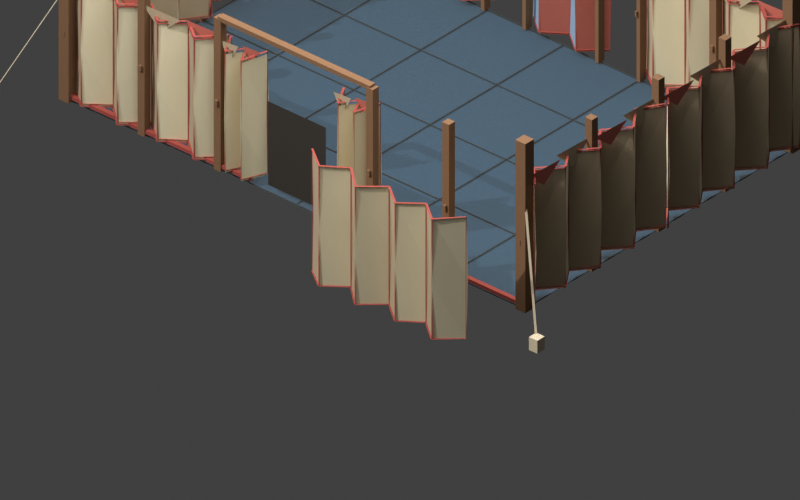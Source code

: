 # Source: eq_open_tent_zigzag_wall_kit.blend  (saved by Blender 5.1.30; exported with 4.5.12 LTS)
import bpy
from mathutils import Matrix  # noqa: F401  (used for matrix-valued properties, if any)

bpy.ops.wm.read_factory_settings(use_empty=True)
scene = bpy.context.scene
scene.name = 'Scene'

# ---- collections
col_collection = bpy.data.collections.new('Collection'); scene.collection.children.link(col_collection)
col_eq_tent_modular_kit = bpy.data.collections.new('EQ_Tent_Modular_Kit'); scene.collection.children.link(col_eq_tent_modular_kit)
col_eq_open_tent_modular_wall_kit = bpy.data.collections.new('EQ_Open_Tent_Modular_Wall_Kit'); scene.collection.children.link(col_eq_open_tent_modular_wall_kit)
col_kit_pieces = bpy.data.collections.new('Kit_Pieces'); col_eq_open_tent_modular_wall_kit.children.link(col_kit_pieces)
col_example_assemblies = bpy.data.collections.new('Example_Assemblies'); col_eq_open_tent_modular_wall_kit.children.link(col_example_assemblies)
col_eq_open_tent_zigzag_wall_kit = bpy.data.collections.new('EQ_Open_Tent_Zigzag_Wall_Kit'); scene.collection.children.link(col_eq_open_tent_zigzag_wall_kit)
col_wall_modules = bpy.data.collections.new('Wall_Modules'); col_eq_open_tent_zigzag_wall_kit.children.link(col_wall_modules)
col_example_wall_layouts = bpy.data.collections.new('Example_Wall_Layouts'); col_eq_open_tent_zigzag_wall_kit.children.link(col_example_wall_layouts)
col_tile_size_reference = bpy.data.collections.new('Tile_Size_Reference'); col_eq_open_tent_zigzag_wall_kit.children.link(col_tile_size_reference)
col_labels = bpy.data.collections.new('Labels'); col_eq_open_tent_zigzag_wall_kit.children.link(col_labels)
col_eq_clean_zigzag_wall_kit = bpy.data.collections.new('EQ_Clean_Zigzag_Wall_Kit'); scene.collection.children.link(col_eq_clean_zigzag_wall_kit)
col_export_modules_hidden = bpy.data.collections.new('Export_Modules_Hidden'); col_eq_clean_zigzag_wall_kit.children.link(col_export_modules_hidden)
col_export_modules_hidden.hide_render = True
col_export_modules_hidden.hide_viewport = True
col_connected_wall_layout = bpy.data.collections.new('Connected_Wall_Layout'); col_eq_clean_zigzag_wall_kit.children.link(col_connected_wall_layout)
col_tile_reference = bpy.data.collections.new('Tile_Reference'); col_eq_clean_zigzag_wall_kit.children.link(col_tile_reference)

# ---- materials (node trees are filled in below, after node groups)
mat_eq_canvas_ocher = bpy.data.materials.new('EQ_canvas_ocher')
mat_eq_canvas_ocher.diffuse_color = (0.72, 0.6, 0.39, 1.0)
mat_eq_canvas_sunlit_fold = bpy.data.materials.new('EQ_canvas_sunlit_fold')
mat_eq_canvas_sunlit_fold.diffuse_color = (0.88, 0.78, 0.52, 1.0)
mat_eq_canvas_shadow_fold = bpy.data.materials.new('EQ_canvas_shadow_fold')
mat_eq_canvas_shadow_fold.diffuse_color = (0.42, 0.32, 0.2, 1.0)
mat_eq_dark_red_edge_trim = bpy.data.materials.new('EQ_dark_red_edge_trim')
mat_eq_dark_red_edge_trim.diffuse_color = (0.33, 0.055, 0.04, 1.0)
mat_eq_canvas_red_variant = bpy.data.materials.new('EQ_canvas_red_variant')
mat_eq_canvas_red_variant.diffuse_color = (0.45, 0.11, 0.075, 1.0)
mat_eq_dark_wood_posts = bpy.data.materials.new('EQ_dark_wood_posts')
mat_eq_dark_wood_posts.diffuse_color = (0.2, 0.1, 0.045, 1.0)
mat_eq_canvas_blue_variant = bpy.data.materials.new('EQ_canvas_blue_variant')
mat_eq_canvas_blue_variant.diffuse_color = (0.22, 0.35, 0.48, 1.0)
mat_eq_deep_open_entry_shadow = bpy.data.materials.new('EQ_deep_open_entry_shadow')
mat_eq_deep_open_entry_shadow.diffuse_color = (0.025, 0.02, 0.014, 1.0)
mat_eq_hemp_rope_001 = bpy.data.materials.new('EQ_hemp_rope.001')
mat_eq_hemp_rope_001.diffuse_color = (0.6, 0.52, 0.36, 1.0)
mat_eq_hemp_rope = bpy.data.materials.new('EQ_hemp_rope')
mat_eq_hemp_rope.diffuse_color = (0.62, 0.52, 0.36, 1.0)
mat_eq_layout_tile_floor_translucent = bpy.data.materials.new('EQ_layout_tile_floor_translucent')
mat_eq_layout_tile_floor_translucent.surface_render_method = 'BLENDED'
mat_eq_layout_tile_floor_translucent.blend_method = 'BLEND'
mat_eq_layout_tile_floor_translucent.diffuse_color = (0.1, 0.24, 0.38, 0.22)
mat_eq_subtle_tile_grid = bpy.data.materials.new('EQ_subtle_tile_grid')
mat_eq_subtle_tile_grid.diffuse_color = (0.03, 0.035, 0.035, 1.0)

# ---- material node trees
mat_eq_canvas_ocher.use_nodes = True; mat_eq_canvas_ocher.node_tree.nodes.clear()
_N = mat_eq_canvas_ocher.node_tree.nodes; _L = mat_eq_canvas_ocher.node_tree.links
n0 = _N.new('ShaderNodeBsdfPrincipled'); n0.name = 'Principled BSDF'; n0.location = (-200, 100)
n0.inputs[0].default_value = (0.72, 0.6, 0.39, 1.0)
n0.inputs[2].default_value = 0.9
n1 = _N.new('ShaderNodeOutputMaterial'); n1.name = 'Material Output'; n1.location = (200, 100)
_L.new(n0.outputs[0], n1.inputs[0])
n1.is_active_output = True
mat_eq_canvas_sunlit_fold.use_nodes = True; mat_eq_canvas_sunlit_fold.node_tree.nodes.clear()
_N = mat_eq_canvas_sunlit_fold.node_tree.nodes; _L = mat_eq_canvas_sunlit_fold.node_tree.links
n0 = _N.new('ShaderNodeBsdfPrincipled'); n0.name = 'Principled BSDF'; n0.location = (-200, 100)
n0.inputs[0].default_value = (0.88, 0.78, 0.52, 1.0)
n0.inputs[2].default_value = 0.9
n1 = _N.new('ShaderNodeOutputMaterial'); n1.name = 'Material Output'; n1.location = (200, 100)
_L.new(n0.outputs[0], n1.inputs[0])
n1.is_active_output = True
mat_eq_canvas_shadow_fold.use_nodes = True; mat_eq_canvas_shadow_fold.node_tree.nodes.clear()
_N = mat_eq_canvas_shadow_fold.node_tree.nodes; _L = mat_eq_canvas_shadow_fold.node_tree.links
n0 = _N.new('ShaderNodeBsdfPrincipled'); n0.name = 'Principled BSDF'; n0.location = (-200, 100)
n0.inputs[0].default_value = (0.42, 0.32, 0.2, 1.0)
n0.inputs[2].default_value = 0.9
n1 = _N.new('ShaderNodeOutputMaterial'); n1.name = 'Material Output'; n1.location = (200, 100)
_L.new(n0.outputs[0], n1.inputs[0])
n1.is_active_output = True
mat_eq_dark_red_edge_trim.use_nodes = True; mat_eq_dark_red_edge_trim.node_tree.nodes.clear()
_N = mat_eq_dark_red_edge_trim.node_tree.nodes; _L = mat_eq_dark_red_edge_trim.node_tree.links
n0 = _N.new('ShaderNodeBsdfPrincipled'); n0.name = 'Principled BSDF'; n0.location = (-200, 100)
n0.inputs[0].default_value = (0.33, 0.055, 0.04, 1.0)
n0.inputs[2].default_value = 0.9
n1 = _N.new('ShaderNodeOutputMaterial'); n1.name = 'Material Output'; n1.location = (200, 100)
_L.new(n0.outputs[0], n1.inputs[0])
n1.is_active_output = True
mat_eq_canvas_red_variant.use_nodes = True; mat_eq_canvas_red_variant.node_tree.nodes.clear()
_N = mat_eq_canvas_red_variant.node_tree.nodes; _L = mat_eq_canvas_red_variant.node_tree.links
n0 = _N.new('ShaderNodeBsdfPrincipled'); n0.name = 'Principled BSDF'; n0.location = (-200, 100)
n0.inputs[0].default_value = (0.45, 0.11, 0.075, 1.0)
n0.inputs[2].default_value = 0.9
n1 = _N.new('ShaderNodeOutputMaterial'); n1.name = 'Material Output'; n1.location = (200, 100)
_L.new(n0.outputs[0], n1.inputs[0])
n1.is_active_output = True
mat_eq_dark_wood_posts.use_nodes = True; mat_eq_dark_wood_posts.node_tree.nodes.clear()
_N = mat_eq_dark_wood_posts.node_tree.nodes; _L = mat_eq_dark_wood_posts.node_tree.links
n0 = _N.new('ShaderNodeBsdfPrincipled'); n0.name = 'Principled BSDF'; n0.location = (-200, 100)
n0.inputs[0].default_value = (0.2, 0.1, 0.045, 1.0)
n0.inputs[2].default_value = 0.9
n1 = _N.new('ShaderNodeOutputMaterial'); n1.name = 'Material Output'; n1.location = (200, 100)
_L.new(n0.outputs[0], n1.inputs[0])
n1.is_active_output = True
mat_eq_canvas_blue_variant.use_nodes = True; mat_eq_canvas_blue_variant.node_tree.nodes.clear()
_N = mat_eq_canvas_blue_variant.node_tree.nodes; _L = mat_eq_canvas_blue_variant.node_tree.links
n0 = _N.new('ShaderNodeBsdfPrincipled'); n0.name = 'Principled BSDF'; n0.location = (-200, 100)
n0.inputs[0].default_value = (0.22, 0.35, 0.48, 1.0)
n0.inputs[2].default_value = 0.9
n1 = _N.new('ShaderNodeOutputMaterial'); n1.name = 'Material Output'; n1.location = (200, 100)
_L.new(n0.outputs[0], n1.inputs[0])
n1.is_active_output = True
mat_eq_deep_open_entry_shadow.use_nodes = True; mat_eq_deep_open_entry_shadow.node_tree.nodes.clear()
_N = mat_eq_deep_open_entry_shadow.node_tree.nodes; _L = mat_eq_deep_open_entry_shadow.node_tree.links
n0 = _N.new('ShaderNodeBsdfPrincipled'); n0.name = 'Principled BSDF'; n0.location = (-200, 100)
n0.inputs[0].default_value = (0.025, 0.02, 0.014, 1.0)
n0.inputs[2].default_value = 0.9
n1 = _N.new('ShaderNodeOutputMaterial'); n1.name = 'Material Output'; n1.location = (200, 100)
_L.new(n0.outputs[0], n1.inputs[0])
n1.is_active_output = True
mat_eq_hemp_rope_001.use_nodes = True; mat_eq_hemp_rope_001.node_tree.nodes.clear()
_N = mat_eq_hemp_rope_001.node_tree.nodes; _L = mat_eq_hemp_rope_001.node_tree.links
n0 = _N.new('ShaderNodeBsdfPrincipled'); n0.name = 'Principled BSDF'; n0.location = (-200, 100)
n0.inputs[0].default_value = (0.6, 0.52, 0.36, 1.0)
n0.inputs[2].default_value = 0.9
n1 = _N.new('ShaderNodeOutputMaterial'); n1.name = 'Material Output'; n1.location = (200, 100)
_L.new(n0.outputs[0], n1.inputs[0])
n1.is_active_output = True
mat_eq_hemp_rope.use_nodes = True; mat_eq_hemp_rope.node_tree.nodes.clear()
_N = mat_eq_hemp_rope.node_tree.nodes; _L = mat_eq_hemp_rope.node_tree.links
n0 = _N.new('ShaderNodeBsdfPrincipled'); n0.name = 'Principled BSDF'; n0.location = (-200, 100)
n0.inputs[0].default_value = (0.62, 0.52, 0.36, 1.0)
n0.inputs[2].default_value = 0.95
n1 = _N.new('ShaderNodeOutputMaterial'); n1.name = 'Material Output'; n1.location = (200, 100)
_L.new(n0.outputs[0], n1.inputs[0])
n1.is_active_output = True
mat_eq_layout_tile_floor_translucent.use_nodes = True; mat_eq_layout_tile_floor_translucent.node_tree.nodes.clear()
_N = mat_eq_layout_tile_floor_translucent.node_tree.nodes; _L = mat_eq_layout_tile_floor_translucent.node_tree.links
n0 = _N.new('ShaderNodeBsdfPrincipled'); n0.name = 'Principled BSDF'; n0.location = (-200, 100)
n0.inputs[0].default_value = (0.1, 0.24, 0.38, 0.22)
n0.inputs[2].default_value = 0.9
n0.inputs[4].default_value = 0.22
n1 = _N.new('ShaderNodeOutputMaterial'); n1.name = 'Material Output'; n1.location = (200, 100)
_L.new(n0.outputs[0], n1.inputs[0])
n1.is_active_output = True
mat_eq_subtle_tile_grid.use_nodes = True; mat_eq_subtle_tile_grid.node_tree.nodes.clear()
_N = mat_eq_subtle_tile_grid.node_tree.nodes; _L = mat_eq_subtle_tile_grid.node_tree.links
n0 = _N.new('ShaderNodeBsdfPrincipled'); n0.name = 'Principled BSDF'; n0.location = (-200, 100)
n0.inputs[0].default_value = (0.03, 0.035, 0.035, 1.0)
n0.inputs[2].default_value = 0.9
n1 = _N.new('ShaderNodeOutputMaterial'); n1.name = 'Material Output'; n1.location = (200, 100)
_L.new(n0.outputs[0], n1.inputs[0])
n1.is_active_output = True

# ---- world
world_world = bpy.data.worlds.new('World'); scene.world = world_world
world_world.use_nodes = True; world_world.node_tree.nodes.clear()
_N = world_world.node_tree.nodes; _L = world_world.node_tree.links
n0 = _N.new('ShaderNodeOutputWorld'); n0.name = 'World Output'; n0.location = (200, 100)
n1 = _N.new('ShaderNodeBackground'); n1.name = 'Background'; n1.location = (-200, 100)
n1.inputs[0].default_value = (0.05088, 0.05088, 0.05088, 1.0)
_L.new(n1.outputs[0], n0.inputs[0])
n0.is_active_output = True
world_world.color = (0.8, 0.83, 0.84)
world_world.sun_shadow_jitter_overblur = 0.0

# ---- cameras
cam_camera_007 = bpy.data.cameras.new('Camera.007')
cam_camera_007.type = 'ORTHO'
cam_camera_007.ortho_scale = 7.9
cam_camera_008 = bpy.data.cameras.new('Camera.008')
cam_camera_008.type = 'ORTHO'
cam_camera_008.ortho_scale = 8.4

# ---- lights
light_sun_003 = bpy.data.lights.new('Sun.003', 'SUN')
light_sun_003.energy = 2.0
light_area_006 = bpy.data.lights.new('Area.006', 'AREA')
light_area_006.energy = 520.0
light_area_006.size = 8.0
light_area_006.size_y = 1.0
light_area_007 = bpy.data.lights.new('Area.007', 'AREA')
light_area_007.energy = 700.0
light_area_007.size = 9.0
light_area_007.size_y = 1.0

# ---- meshes
me_eq_opentent_zigwall_1x1_canvas_edge_one_tile_folded_canvas_mesh = bpy.data.meshes.new('EQ_OpenTent_ZigWall_1x1_canvas_edge_one_tile_folded_canvas_Mesh')
me_eq_opentent_zigwall_1x1_canvas_edge_one_tile_folded_canvas_mesh.from_pydata([(0.1294, -0.5, 0.08), (0.1501, -0.5, 0.74), (0.1294, -0.5, 1.48), (-0.09911, -0.25, 0.08), (-0.115, -0.25, 0.7289), (-0.09911, -0.25, 1.448), (0.09889, 0.0, 0.08), (0.1147, 0.0, 0.7243), (0.09889, 0.0, 1.435), (-0.07878, 0.25, 0.08), (-0.09139, 0.25, 0.7289), (-0.07878, 0.25, 1.448), (0.1166, 0.5, 0.08), (0.1353, 0.5, 0.74), (0.1166, 0.5, 1.48)], [], [(0, 3, 4, 1), (1, 4, 5, 2), (3, 6, 7, 4), (4, 7, 8, 5), (6, 9, 10, 7), (7, 10, 11, 8), (9, 12, 13, 10), (10, 13, 14, 11)])
me_eq_opentent_zigwall_1x1_canvas_edge_one_tile_folded_canvas_mesh.polygons.foreach_set('material_index', [1, 1, 2, 2, 1, 1, 2, 2])
me_eq_opentent_zigwall_1x1_canvas_edge_one_tile_folded_canvas_mesh.materials.append(mat_eq_canvas_ocher)
me_eq_opentent_zigwall_1x1_canvas_edge_one_tile_folded_canvas_mesh.materials.append(mat_eq_canvas_sunlit_fold)
me_eq_opentent_zigwall_1x1_canvas_edge_one_tile_folded_canvas_mesh.materials.append(mat_eq_canvas_shadow_fold)
me_eq_opentent_zigwall_1x1_canvas_edge_one_tile_folded_canvas_mesh.materials.append(mat_eq_canvas_ocher)
me_eq_opentent_zigwall_1x1_canvas_edge_one_tile_folded_canvas_mesh.update()
me_eq_opentent_zigwall_1x1_canvas_edge_one_tile_single_trim_mesh_m = bpy.data.meshes.new('EQ_OpenTent_ZigWall_1x1_canvas_edge_one_tile_single_trim_mesh_M')
me_eq_opentent_zigwall_1x1_canvas_edge_one_tile_single_trim_mesh_m.from_pydata([(0.1294, -0.492, 0.095), (0.1294, -0.5, 0.095), (0.1294, -0.5, 1.515), (0.1294, -0.492, 1.515), (-0.09911, -0.242, 0.095), (-0.09911, -0.258, 0.095), (-0.09911, -0.258, 1.483), (-0.09911, -0.242, 1.483), (0.09889, 0.008, 0.095), (0.09889, -0.008, 0.095), (0.09889, -0.008, 1.47), (0.09889, 0.008, 1.47), (-0.07878, 0.258, 0.095), (-0.07878, 0.242, 0.095), (-0.07878, 0.242, 1.483), (-0.07878, 0.258, 1.483), (0.1166, 0.5, 0.095), (0.1166, 0.492, 0.095), (0.1166, 0.492, 1.515), (0.1166, 0.5, 1.515), (0.1205, -0.5, 1.515), (0.1382, -0.4919, 1.515), (-0.09025, -0.2419, 1.483), (-0.108, -0.2581, 1.483), (0.1205, -0.5, 0.105), (0.1382, -0.4919, 0.105), (-0.09025, -0.2419, 0.105), (-0.108, -0.2581, 0.105), (-0.1085, -0.2425, 1.483), (-0.08971, -0.2575, 1.483), (0.1083, -0.00745, 1.47), (0.08949, 0.00745, 1.47), (-0.1085, -0.2425, 0.105), (-0.08971, -0.2575, 0.105), (0.1083, -0.00745, 0.105), (0.08949, 0.00745, 0.105), (0.08911, -0.006952, 1.47), (0.1087, 0.006952, 1.47), (-0.069, 0.257, 1.483), (-0.08856, 0.243, 1.483), (0.08911, -0.006952, 0.105), (0.1087, 0.006952, 0.105), (-0.069, 0.257, 0.105), (-0.08856, 0.243, 0.105), (-0.08824, 0.2574, 1.483), (-0.06933, 0.2426, 1.483), (0.1261, 0.4926, 1.515), (0.1071, 0.5, 1.515), (-0.08824, 0.2574, 0.105), (-0.06933, 0.2426, 0.105), (0.1261, 0.4926, 0.105), (0.1071, 0.5, 0.105)], [], [(0, 1, 2, 3), (4, 5, 6, 7), (8, 9, 10, 11), (12, 13, 14, 15), (16, 17, 18, 19), (20, 21, 22, 23), (24, 25, 26, 27), (28, 29, 30, 31), (32, 33, 34, 35), (36, 37, 38, 39), (40, 41, 42, 43), (44, 45, 46, 47), (48, 49, 50, 51)])
me_eq_opentent_zigwall_1x1_canvas_edge_one_tile_single_trim_mesh_m.materials.append(mat_eq_dark_red_edge_trim)
me_eq_opentent_zigwall_1x1_canvas_edge_one_tile_single_trim_mesh_m.update()
me_eq_opentent_zigwall_1x1_canvas_edge_one_tile_uneven_valance_mes = bpy.data.meshes.new('EQ_OpenTent_ZigWall_1x1_canvas_edge_one_tile_uneven_valance_Mes')
me_eq_opentent_zigwall_1x1_canvas_edge_one_tile_uneven_valance_mes.from_pydata([(0.035, -0.5, 1.55), (0.035, 0.0, 1.535), (0.035, -0.25, 1.35), (-0.025, 0.0, 1.55), (-0.025, 0.5, 1.535), (-0.025, 0.25, 1.31)], [], [(0, 1, 2), (3, 4, 5)])
me_eq_opentent_zigwall_1x1_canvas_edge_one_tile_uneven_valance_mes.polygons.foreach_set('material_index', [0, 1])
me_eq_opentent_zigwall_1x1_canvas_edge_one_tile_uneven_valance_mes.materials.append(mat_eq_canvas_red_variant)
me_eq_opentent_zigwall_1x1_canvas_edge_one_tile_uneven_valance_mes.materials.append(mat_eq_canvas_shadow_fold)
me_eq_opentent_zigwall_1x1_canvas_edge_one_tile_uneven_valance_mes.update()
me_eq_opentent_zigwall_1x1_canvas_edge_end_posts_mesh = bpy.data.meshes.new('EQ_OpenTent_ZigWall_1x1_canvas_edge_end_posts_Mesh')
me_eq_opentent_zigwall_1x1_canvas_edge_end_posts_mesh.from_pydata([(-0.045, -0.5, 0.02), (0.045, -0.5, 0.02), (0.045, -0.455, 0.02), (-0.045, -0.455, 0.02), (-0.045, -0.5, 1.78), (0.045, -0.5, 1.78), (0.045, -0.455, 1.78), (-0.045, -0.455, 1.78), (-0.07, -0.5, 0.78), (0.07, -0.5, 0.78), (0.07, -0.482, 0.78), (-0.07, -0.482, 0.78), (-0.07, -0.5, 0.84), (0.07, -0.5, 0.84), (0.07, -0.482, 0.84), (-0.07, -0.482, 0.84), (-0.045, 0.455, 0.02), (0.045, 0.455, 0.02), (0.045, 0.5, 0.02), (-0.045, 0.5, 0.02), (-0.045, 0.455, 1.78), (0.045, 0.455, 1.78), (0.045, 0.5, 1.78), (-0.045, 0.5, 1.78), (-0.07, 0.482, 0.78), (0.07, 0.482, 0.78), (0.07, 0.5, 0.78), (-0.07, 0.5, 0.78), (-0.07, 0.482, 0.84), (0.07, 0.482, 0.84), (0.07, 0.5, 0.84), (-0.07, 0.5, 0.84)], [], [(0, 1, 2, 3), (4, 7, 6, 5), (0, 4, 5, 1), (1, 5, 6, 2), (2, 6, 7, 3), (3, 7, 4, 0), (8, 9, 10, 11), (12, 15, 14, 13), (8, 12, 13, 9), (9, 13, 14, 10), (10, 14, 15, 11), (11, 15, 12, 8), (16, 17, 18, 19), (20, 23, 22, 21), (16, 20, 21, 17), (17, 21, 22, 18), (18, 22, 23, 19), (19, 23, 20, 16), (24, 25, 26, 27), (28, 31, 30, 29), (24, 28, 29, 25), (25, 29, 30, 26), (26, 30, 31, 27), (27, 31, 28, 24)])
me_eq_opentent_zigwall_1x1_canvas_edge_end_posts_mesh.materials.append(mat_eq_dark_wood_posts)
me_eq_opentent_zigwall_1x1_canvas_edge_end_posts_mesh.update()
me_eq_opentent_zigwall_striped_1x1_canvas_edge_one_tile_folded_can = bpy.data.meshes.new('EQ_OpenTent_ZigWall_Striped_1x1_canvas_edge_one_tile_folded_can')
me_eq_opentent_zigwall_striped_1x1_canvas_edge_one_tile_folded_can.from_pydata([(0.1294, -0.5, 0.08), (0.1501, -0.5, 0.74), (0.1294, -0.5, 1.48), (-0.09911, -0.25, 0.08), (-0.115, -0.25, 0.7289), (-0.09911, -0.25, 1.448), (0.09889, 0.0, 0.08), (0.1147, 0.0, 0.7243), (0.09889, 0.0, 1.435), (-0.07878, 0.25, 0.08), (-0.09139, 0.25, 0.7289), (-0.07878, 0.25, 1.448), (0.1166, 0.5, 0.08), (0.1353, 0.5, 0.74), (0.1166, 0.5, 1.48)], [], [(0, 3, 4, 1), (1, 4, 5, 2), (3, 6, 7, 4), (4, 7, 8, 5), (6, 9, 10, 7), (7, 10, 11, 8), (9, 12, 13, 10), (10, 13, 14, 11)])
me_eq_opentent_zigwall_striped_1x1_canvas_edge_one_tile_folded_can.polygons.foreach_set('material_index', [2, 2, 3, 3, 2, 2, 3, 3])
me_eq_opentent_zigwall_striped_1x1_canvas_edge_one_tile_folded_can.materials.append(mat_eq_canvas_ocher)
me_eq_opentent_zigwall_striped_1x1_canvas_edge_one_tile_folded_can.materials.append(mat_eq_canvas_sunlit_fold)
me_eq_opentent_zigwall_striped_1x1_canvas_edge_one_tile_folded_can.materials.append(mat_eq_canvas_red_variant)
me_eq_opentent_zigwall_striped_1x1_canvas_edge_one_tile_folded_can.materials.append(mat_eq_canvas_blue_variant)
me_eq_opentent_zigwall_striped_1x1_canvas_edge_one_tile_folded_can.update()
me_eq_opentent_zigwall_striped_1x1_canvas_edge_one_tile_single_tri = bpy.data.meshes.new('EQ_OpenTent_ZigWall_Striped_1x1_canvas_edge_one_tile_single_tri')
me_eq_opentent_zigwall_striped_1x1_canvas_edge_one_tile_single_tri.from_pydata([(0.1294, -0.492, 0.095), (0.1294, -0.5, 0.095), (0.1294, -0.5, 1.515), (0.1294, -0.492, 1.515), (-0.09911, -0.242, 0.095), (-0.09911, -0.258, 0.095), (-0.09911, -0.258, 1.483), (-0.09911, -0.242, 1.483), (0.09889, 0.008, 0.095), (0.09889, -0.008, 0.095), (0.09889, -0.008, 1.47), (0.09889, 0.008, 1.47), (-0.07878, 0.258, 0.095), (-0.07878, 0.242, 0.095), (-0.07878, 0.242, 1.483), (-0.07878, 0.258, 1.483), (0.1166, 0.5, 0.095), (0.1166, 0.492, 0.095), (0.1166, 0.492, 1.515), (0.1166, 0.5, 1.515), (0.1205, -0.5, 1.515), (0.1382, -0.4919, 1.515), (-0.09025, -0.2419, 1.483), (-0.108, -0.2581, 1.483), (0.1205, -0.5, 0.105), (0.1382, -0.4919, 0.105), (-0.09025, -0.2419, 0.105), (-0.108, -0.2581, 0.105), (-0.1085, -0.2425, 1.483), (-0.08971, -0.2575, 1.483), (0.1083, -0.00745, 1.47), (0.08949, 0.00745, 1.47), (-0.1085, -0.2425, 0.105), (-0.08971, -0.2575, 0.105), (0.1083, -0.00745, 0.105), (0.08949, 0.00745, 0.105), (0.08911, -0.006952, 1.47), (0.1087, 0.006952, 1.47), (-0.069, 0.257, 1.483), (-0.08856, 0.243, 1.483), (0.08911, -0.006952, 0.105), (0.1087, 0.006952, 0.105), (-0.069, 0.257, 0.105), (-0.08856, 0.243, 0.105), (-0.08824, 0.2574, 1.483), (-0.06933, 0.2426, 1.483), (0.1261, 0.4926, 1.515), (0.1071, 0.5, 1.515), (-0.08824, 0.2574, 0.105), (-0.06933, 0.2426, 0.105), (0.1261, 0.4926, 0.105), (0.1071, 0.5, 0.105)], [], [(0, 1, 2, 3), (4, 5, 6, 7), (8, 9, 10, 11), (12, 13, 14, 15), (16, 17, 18, 19), (20, 21, 22, 23), (24, 25, 26, 27), (28, 29, 30, 31), (32, 33, 34, 35), (36, 37, 38, 39), (40, 41, 42, 43), (44, 45, 46, 47), (48, 49, 50, 51)])
me_eq_opentent_zigwall_striped_1x1_canvas_edge_one_tile_single_tri.materials.append(mat_eq_dark_red_edge_trim)
me_eq_opentent_zigwall_striped_1x1_canvas_edge_one_tile_single_tri.update()
me_eq_opentent_zigwall_striped_1x1_canvas_edge_one_tile_uneven_val = bpy.data.meshes.new('EQ_OpenTent_ZigWall_Striped_1x1_canvas_edge_one_tile_uneven_val')
me_eq_opentent_zigwall_striped_1x1_canvas_edge_one_tile_uneven_val.from_pydata([(0.035, -0.5, 1.55), (0.035, 0.0, 1.535), (0.035, -0.25, 1.35), (-0.025, 0.0, 1.55), (-0.025, 0.5, 1.535), (-0.025, 0.25, 1.31)], [], [(0, 1, 2), (3, 4, 5)])
me_eq_opentent_zigwall_striped_1x1_canvas_edge_one_tile_uneven_val.polygons.foreach_set('material_index', [0, 1])
me_eq_opentent_zigwall_striped_1x1_canvas_edge_one_tile_uneven_val.materials.append(mat_eq_canvas_red_variant)
me_eq_opentent_zigwall_striped_1x1_canvas_edge_one_tile_uneven_val.materials.append(mat_eq_canvas_shadow_fold)
me_eq_opentent_zigwall_striped_1x1_canvas_edge_one_tile_uneven_val.update()
me_eq_opentent_zigwall_striped_1x1_canvas_edge_end_posts_mesh = bpy.data.meshes.new('EQ_OpenTent_ZigWall_Striped_1x1_canvas_edge_end_posts_Mesh')
me_eq_opentent_zigwall_striped_1x1_canvas_edge_end_posts_mesh.from_pydata([(-0.045, -0.5, 0.02), (0.045, -0.5, 0.02), (0.045, -0.455, 0.02), (-0.045, -0.455, 0.02), (-0.045, -0.5, 1.78), (0.045, -0.5, 1.78), (0.045, -0.455, 1.78), (-0.045, -0.455, 1.78), (-0.07, -0.5, 0.78), (0.07, -0.5, 0.78), (0.07, -0.482, 0.78), (-0.07, -0.482, 0.78), (-0.07, -0.5, 0.84), (0.07, -0.5, 0.84), (0.07, -0.482, 0.84), (-0.07, -0.482, 0.84), (-0.045, 0.455, 0.02), (0.045, 0.455, 0.02), (0.045, 0.5, 0.02), (-0.045, 0.5, 0.02), (-0.045, 0.455, 1.78), (0.045, 0.455, 1.78), (0.045, 0.5, 1.78), (-0.045, 0.5, 1.78), (-0.07, 0.482, 0.78), (0.07, 0.482, 0.78), (0.07, 0.5, 0.78), (-0.07, 0.5, 0.78), (-0.07, 0.482, 0.84), (0.07, 0.482, 0.84), (0.07, 0.5, 0.84), (-0.07, 0.5, 0.84)], [], [(0, 1, 2, 3), (4, 7, 6, 5), (0, 4, 5, 1), (1, 5, 6, 2), (2, 6, 7, 3), (3, 7, 4, 0), (8, 9, 10, 11), (12, 15, 14, 13), (8, 12, 13, 9), (9, 13, 14, 10), (10, 14, 15, 11), (11, 15, 12, 8), (16, 17, 18, 19), (20, 23, 22, 21), (16, 20, 21, 17), (17, 21, 22, 18), (18, 22, 23, 19), (19, 23, 20, 16), (24, 25, 26, 27), (28, 31, 30, 29), (24, 28, 29, 25), (25, 29, 30, 26), (26, 30, 31, 27), (27, 31, 28, 24)])
me_eq_opentent_zigwall_striped_1x1_canvas_edge_end_posts_mesh.materials.append(mat_eq_dark_wood_posts)
me_eq_opentent_zigwall_striped_1x1_canvas_edge_end_posts_mesh.update()
me_eq_opentent_zigwall_run_1x2_canvas_edge_two_tile_folded_canvas = bpy.data.meshes.new('EQ_OpenTent_ZigWall_Run_1x2_canvas_edge_two_tile_folded_canvas_')
me_eq_opentent_zigwall_run_1x2_canvas_edge_two_tile_folded_canvas.from_pydata([(0.1294, -1.0, 0.08), (0.1501, -1.0, 0.74), (0.1294, -1.0, 1.48), (-0.09911, -0.75, 0.08), (-0.115, -0.75, 0.734), (-0.09911, -0.75, 1.463), (0.09889, -0.5, 0.08), (0.1147, -0.5, 0.7289), (0.09889, -0.5, 1.448), (-0.07878, -0.25, 0.08), (-0.09139, -0.25, 0.7254), (-0.07878, -0.25, 1.438), (0.1166, 0.0, 0.08), (0.1353, 0.0, 0.7243), (0.1166, 0.0, 1.435), (-0.1066, 0.25, 0.08), (-0.1237, 0.25, 0.7254), (-0.1066, 0.25, 1.438), (0.1164, 0.5, 0.08), (0.135, 0.5, 0.7289), (0.1164, 0.5, 1.448), (-0.07869, 0.75, 0.08), (-0.09128, 0.75, 0.734), (-0.07869, 0.75, 1.463), (0.09905, 1.0, 0.08), (0.1149, 1.0, 0.74), (0.09905, 1.0, 1.48), (0.1234, -0.992, 0.0657), (0.1234, -1.0, 0.0657), (0.1234, -1.0, 1.486), (0.1234, -0.992, 1.486), (-0.1051, -0.742, 0.0657), (-0.1051, -0.758, 0.0657), (-0.1051, -0.758, 1.468), (-0.1051, -0.742, 1.468), (0.09291, -0.492, 0.0657), (0.09291, -0.508, 0.0657), (0.09291, -0.508, 1.454), (0.09291, -0.492, 1.454), (-0.08476, -0.242, 0.0657), (-0.08476, -0.258, 0.0657), (-0.08476, -0.258, 1.444), (-0.08476, -0.242, 1.444), (0.1106, 0.008, 0.0657), (0.1106, -0.008, 0.0657), (0.1106, -0.008, 1.441), (0.1106, 0.008, 1.441), (-0.1126, 0.258, 0.0657), (-0.1126, 0.242, 0.0657), (-0.1126, 0.242, 1.444), (-0.1126, 0.258, 1.444), (0.1104, 0.508, 0.0657), (0.1104, 0.492, 0.0657), (0.1104, 0.492, 1.454), (0.1104, 0.508, 1.454), (-0.08467, 0.758, 0.0657), (-0.08467, 0.742, 0.0657), (-0.08467, 0.742, 1.468), (-0.08467, 0.758, 1.468), (0.09307, 1.0, 0.0657), (0.09307, 0.992, 0.0657), (0.09307, 0.992, 1.486), (0.09307, 1.0, 1.486), (0.1145, -1.0, 1.486), (0.1323, -0.9919, 1.486), (-0.09623, -0.7419, 1.468), (-0.1139, -0.7581, 1.468), (0.1145, -1.0, 0.0757), (0.1323, -0.9919, 0.0757), (-0.09623, -0.7419, 0.0757), (-0.1139, -0.7581, 0.0757), (-0.1145, -0.7425, 1.468), (-0.09568, -0.7575, 1.468), (0.1023, -0.5075, 1.454), (0.08351, -0.4925, 1.454), (-0.1145, -0.7425, 0.0757), (-0.09568, -0.7575, 0.0757), (0.1023, -0.5075, 0.0757), (0.08351, -0.4925, 0.0757), (0.08313, -0.507, 1.454), (0.1027, -0.493, 1.454), (-0.07498, -0.243, 1.444), (-0.09454, -0.257, 1.444), (0.08313, -0.507, 0.0757), (0.1027, -0.493, 0.0757), (-0.07498, -0.243, 0.0757), (-0.09454, -0.257, 0.0757), (-0.09422, -0.2426, 1.444), (-0.07531, -0.2574, 1.444), (0.1201, -0.007389, 1.441), (0.1012, 0.007389, 1.441), (-0.09422, -0.2426, 0.0757), (-0.07531, -0.2574, 0.0757), (0.1201, -0.007389, 0.0757), (0.1012, 0.007389, 0.0757), (0.1017, -0.007992, 1.441), (0.1196, 0.007992, 1.441), (-0.1036, 0.258, 1.444), (-0.1215, 0.242, 1.444), (0.1017, -0.007992, 0.0757), (0.1196, 0.007992, 0.0757), (-0.1036, 0.258, 0.0757), (-0.1215, 0.242, 0.0757), (-0.1215, 0.258, 1.444), (-0.1036, 0.242, 1.444), (0.1194, 0.492, 1.454), (0.1015, 0.508, 1.454), (-0.1215, 0.258, 0.0757), (-0.1036, 0.242, 0.0757), (0.1194, 0.492, 0.0757), (0.1015, 0.508, 0.0757), (0.1009, 0.4926, 1.454), (0.1199, 0.5074, 1.454), (-0.07521, 0.7574, 1.468), (-0.09413, 0.7426, 1.468), (0.1009, 0.4926, 0.0757), (0.1199, 0.5074, 0.0757), (-0.07521, 0.7574, 0.0757), (-0.09413, 0.7426, 0.0757), (-0.09445, 0.757, 1.468), (-0.07489, 0.743, 1.468), (0.1028, 0.993, 1.486), (0.08329, 1.0, 1.486), (-0.09445, 0.757, 0.0757), (-0.07489, 0.743, 0.0757), (0.1028, 0.993, 0.0757), (0.08329, 1.0, 0.0757)], [], [(0, 3, 4, 1), (1, 4, 5, 2), (3, 6, 7, 4), (4, 7, 8, 5), (6, 9, 10, 7), (7, 10, 11, 8), (9, 12, 13, 10), (10, 13, 14, 11), (12, 15, 16, 13), (13, 16, 17, 14), (15, 18, 19, 16), (16, 19, 20, 17), (18, 21, 22, 19), (19, 22, 23, 20), (21, 24, 25, 22), (22, 25, 26, 23), (27, 28, 29, 30), (31, 32, 33, 34), (35, 36, 37, 38), (39, 40, 41, 42), (43, 44, 45, 46), (47, 48, 49, 50), (51, 52, 53, 54), (55, 56, 57, 58), (59, 60, 61, 62), (63, 64, 65, 66), (67, 68, 69, 70), (71, 72, 73, 74), (75, 76, 77, 78), (79, 80, 81, 82), (83, 84, 85, 86), (87, 88, 89, 90), (91, 92, 93, 94), (95, 96, 97, 98), (99, 100, 101, 102), (103, 104, 105, 106), (107, 108, 109, 110), (111, 112, 113, 114), (115, 116, 117, 118), (119, 120, 121, 122), (123, 124, 125, 126)])
me_eq_opentent_zigwall_run_1x2_canvas_edge_two_tile_folded_canvas.polygons.foreach_set('material_index', [1, 1, 2, 2, 1, 1, 2, 2, 1, 1, 2, 2, 1, 1, 2, 2, 3, 3, 3, 3, 3, 3, 3, 3, 3, 3, 3, 3, 3, 3, 3, 3, 3, 3, 3, 3, 3, 3, 3, 3, 3])
me_eq_opentent_zigwall_run_1x2_canvas_edge_two_tile_folded_canvas.materials.append(mat_eq_canvas_ocher)
me_eq_opentent_zigwall_run_1x2_canvas_edge_two_tile_folded_canvas.materials.append(mat_eq_canvas_sunlit_fold)
me_eq_opentent_zigwall_run_1x2_canvas_edge_two_tile_folded_canvas.materials.append(mat_eq_canvas_shadow_fold)
me_eq_opentent_zigwall_run_1x2_canvas_edge_two_tile_folded_canvas.materials.append(mat_eq_dark_red_edge_trim)
me_eq_opentent_zigwall_run_1x2_canvas_edge_two_tile_folded_canvas.update()
me_eq_opentent_zigwall_run_1x2_canvas_edge_two_tile_single_trim_me = bpy.data.meshes.new('EQ_OpenTent_ZigWall_Run_1x2_canvas_edge_two_tile_single_trim_me')
me_eq_opentent_zigwall_run_1x2_canvas_edge_two_tile_single_trim_me.from_pydata([(0.1294, -0.992, 0.095), (0.1294, -1.0, 0.095), (0.1294, -1.0, 1.515), (0.1294, -0.992, 1.515), (-0.09911, -0.742, 0.095), (-0.09911, -0.758, 0.095), (-0.09911, -0.758, 1.498), (-0.09911, -0.742, 1.498), (0.09889, -0.492, 0.095), (0.09889, -0.508, 0.095), (0.09889, -0.508, 1.483), (0.09889, -0.492, 1.483), (-0.07878, -0.242, 0.095), (-0.07878, -0.258, 0.095), (-0.07878, -0.258, 1.473), (-0.07878, -0.242, 1.473), (0.1166, 0.008, 0.095), (0.1166, -0.008, 0.095), (0.1166, -0.008, 1.47), (0.1166, 0.008, 1.47), (-0.1066, 0.258, 0.095), (-0.1066, 0.242, 0.095), (-0.1066, 0.242, 1.473), (-0.1066, 0.258, 1.473), (0.1164, 0.508, 0.095), (0.1164, 0.492, 0.095), (0.1164, 0.492, 1.483), (0.1164, 0.508, 1.483), (-0.07869, 0.758, 0.095), (-0.07869, 0.742, 0.095), (-0.07869, 0.742, 1.498), (-0.07869, 0.758, 1.498), (0.09905, 1.0, 0.095), (0.09905, 0.992, 0.095), (0.09905, 0.992, 1.515), (0.09905, 1.0, 1.515), (0.1205, -1.0, 1.515), (0.1382, -0.9919, 1.515), (-0.09025, -0.7419, 1.498), (-0.108, -0.7581, 1.498), (0.1205, -1.0, 0.105), (0.1382, -0.9919, 0.105), (-0.09025, -0.7419, 0.105), (-0.108, -0.7581, 0.105), (-0.1085, -0.7425, 1.498), (-0.08971, -0.7575, 1.498), (0.1083, -0.5075, 1.483), (0.08949, -0.4925, 1.483), (-0.1085, -0.7425, 0.105), (-0.08971, -0.7575, 0.105), (0.1083, -0.5075, 0.105), (0.08949, -0.4925, 0.105), (0.08911, -0.507, 1.483), (0.1087, -0.493, 1.483), (-0.069, -0.243, 1.473), (-0.08856, -0.257, 1.473), (0.08911, -0.507, 0.105), (0.1087, -0.493, 0.105), (-0.069, -0.243, 0.105), (-0.08856, -0.257, 0.105), (-0.08824, -0.2426, 1.473), (-0.06933, -0.2574, 1.473), (0.1261, -0.007389, 1.47), (0.1071, 0.007389, 1.47), (-0.08824, -0.2426, 0.105), (-0.06933, -0.2574, 0.105), (0.1261, -0.007389, 0.105), (0.1071, 0.007389, 0.105), (0.1076, -0.007992, 1.47), (0.1256, 0.007992, 1.47), (-0.09765, 0.258, 1.473), (-0.1156, 0.242, 1.473), (0.1076, -0.007992, 0.105), (0.1256, 0.007992, 0.105), (-0.09765, 0.258, 0.105), (-0.1156, 0.242, 0.105), (-0.1156, 0.258, 1.473), (-0.09764, 0.242, 1.473), (0.1253, 0.492, 1.483), (0.1074, 0.508, 1.483), (-0.1156, 0.258, 0.105), (-0.09764, 0.242, 0.105), (0.1253, 0.492, 0.105), (0.1074, 0.508, 0.105), (0.1069, 0.4926, 1.483), (0.1258, 0.5074, 1.483), (-0.06923, 0.7574, 1.498), (-0.08815, 0.7426, 1.498), (0.1069, 0.4926, 0.105), (0.1258, 0.5074, 0.105), (-0.06923, 0.7574, 0.105), (-0.08815, 0.7426, 0.105), (-0.08847, 0.757, 1.498), (-0.06891, 0.743, 1.498), (0.1088, 0.993, 1.515), (0.08927, 1.0, 1.515), (-0.08847, 0.757, 0.105), (-0.06891, 0.743, 0.105), (0.1088, 0.993, 0.105), (0.08927, 1.0, 0.105)], [], [(0, 1, 2, 3), (4, 5, 6, 7), (8, 9, 10, 11), (12, 13, 14, 15), (16, 17, 18, 19), (20, 21, 22, 23), (24, 25, 26, 27), (28, 29, 30, 31), (32, 33, 34, 35), (36, 37, 38, 39), (40, 41, 42, 43), (44, 45, 46, 47), (48, 49, 50, 51), (52, 53, 54, 55), (56, 57, 58, 59), (60, 61, 62, 63), (64, 65, 66, 67), (68, 69, 70, 71), (72, 73, 74, 75), (76, 77, 78, 79), (80, 81, 82, 83), (84, 85, 86, 87), (88, 89, 90, 91), (92, 93, 94, 95), (96, 97, 98, 99)])
me_eq_opentent_zigwall_run_1x2_canvas_edge_two_tile_single_trim_me.materials.append(mat_eq_dark_red_edge_trim)
me_eq_opentent_zigwall_run_1x2_canvas_edge_two_tile_single_trim_me.update()
me_eq_opentent_zigwall_run_1x2_canvas_edge_two_tile_uneven_valance = bpy.data.meshes.new('EQ_OpenTent_ZigWall_Run_1x2_canvas_edge_two_tile_uneven_valance')
me_eq_opentent_zigwall_run_1x2_canvas_edge_two_tile_uneven_valance.from_pydata([(0.035, -1.0, 1.55), (0.035, -0.5, 1.535), (0.035, -0.75, 1.35), (-0.025, -0.5, 1.55), (-0.025, 0.0, 1.535), (-0.025, -0.25, 1.31), (0.035, 0.0, 1.55), (0.035, 0.5, 1.535), (0.035, 0.25, 1.35), (-0.025, 0.5, 1.55), (-0.025, 1.0, 1.535), (-0.025, 0.75, 1.31)], [], [(0, 1, 2), (3, 4, 5), (6, 7, 8), (9, 10, 11)])
me_eq_opentent_zigwall_run_1x2_canvas_edge_two_tile_uneven_valance.polygons.foreach_set('material_index', [0, 1, 0, 1])
me_eq_opentent_zigwall_run_1x2_canvas_edge_two_tile_uneven_valance.materials.append(mat_eq_canvas_red_variant)
me_eq_opentent_zigwall_run_1x2_canvas_edge_two_tile_uneven_valance.materials.append(mat_eq_canvas_shadow_fold)
me_eq_opentent_zigwall_run_1x2_canvas_edge_two_tile_uneven_valance.update()
me_eq_opentent_zigwall_run_1x2_canvas_edge_run_posts_mesh = bpy.data.meshes.new('EQ_OpenTent_ZigWall_Run_1x2_canvas_edge_run_posts_Mesh')
me_eq_opentent_zigwall_run_1x2_canvas_edge_run_posts_mesh.from_pydata([(-0.045, -1.0, 0.02), (0.045, -1.0, 0.02), (0.045, -0.955, 0.02), (-0.045, -0.955, 0.02), (-0.045, -1.0, 1.78), (0.045, -1.0, 1.78), (0.045, -0.955, 1.78), (-0.045, -0.955, 1.78), (-0.07, -1.0, 0.78), (0.07, -1.0, 0.78), (0.07, -0.982, 0.78), (-0.07, -0.982, 0.78), (-0.07, -1.0, 0.84), (0.07, -1.0, 0.84), (0.07, -0.982, 0.84), (-0.07, -0.982, 0.84), (-0.045, -0.045, 0.02), (0.045, -0.045, 0.02), (0.045, 0.045, 0.02), (-0.045, 0.045, 0.02), (-0.045, -0.045, 1.78), (0.045, -0.045, 1.78), (0.045, 0.045, 1.78), (-0.045, 0.045, 1.78), (-0.07, -0.018, 0.78), (0.07, -0.018, 0.78), (0.07, 0.018, 0.78), (-0.07, 0.018, 0.78), (-0.07, -0.018, 0.84), (0.07, -0.018, 0.84), (0.07, 0.018, 0.84), (-0.07, 0.018, 0.84), (-0.045, 0.955, 0.02), (0.045, 0.955, 0.02), (0.045, 1.0, 0.02), (-0.045, 1.0, 0.02), (-0.045, 0.955, 1.78), (0.045, 0.955, 1.78), (0.045, 1.0, 1.78), (-0.045, 1.0, 1.78), (-0.07, 0.982, 0.78), (0.07, 0.982, 0.78), (0.07, 1.0, 0.78), (-0.07, 1.0, 0.78), (-0.07, 0.982, 0.84), (0.07, 0.982, 0.84), (0.07, 1.0, 0.84), (-0.07, 1.0, 0.84)], [], [(0, 1, 2, 3), (4, 7, 6, 5), (0, 4, 5, 1), (1, 5, 6, 2), (2, 6, 7, 3), (3, 7, 4, 0), (8, 9, 10, 11), (12, 15, 14, 13), (8, 12, 13, 9), (9, 13, 14, 10), (10, 14, 15, 11), (11, 15, 12, 8), (16, 17, 18, 19), (20, 23, 22, 21), (16, 20, 21, 17), (17, 21, 22, 18), (18, 22, 23, 19), (19, 23, 20, 16), (24, 25, 26, 27), (28, 31, 30, 29), (24, 28, 29, 25), (25, 29, 30, 26), (26, 30, 31, 27), (27, 31, 28, 24), (32, 33, 34, 35), (36, 39, 38, 37), (32, 36, 37, 33), (33, 37, 38, 34), (34, 38, 39, 35), (35, 39, 36, 32), (40, 41, 42, 43), (44, 47, 46, 45), (40, 44, 45, 41), (41, 45, 46, 42), (42, 46, 47, 43), (43, 47, 44, 40)])
me_eq_opentent_zigwall_run_1x2_canvas_edge_run_posts_mesh.materials.append(mat_eq_dark_wood_posts)
me_eq_opentent_zigwall_run_1x2_canvas_edge_run_posts_mesh.update()
me_eq_opentent_zighalfwall_1x1_open_edge_low_wall_folded_canvas_me = bpy.data.meshes.new('EQ_OpenTent_ZigHalfWall_1x1_open_edge_low_wall_folded_canvas_Me')
me_eq_opentent_zighalfwall_1x1_open_edge_low_wall_folded_canvas_me.from_pydata([(0.09953, -0.5, 0.08), (0.1155, -0.5, 0.43), (0.09953, -0.5, 0.86), (-0.07624, -0.25, 0.08), (-0.08844, -0.25, 0.4189), (-0.07624, -0.25, 0.8282), (0.07607, 0.0, 0.08), (0.08824, 0.0, 0.4142), (0.07607, 0.0, 0.815), (-0.0606, 0.25, 0.08), (-0.0703, 0.25, 0.4189), (-0.0606, 0.25, 0.8282), (0.08969, 0.5, 0.08), (0.104, 0.5, 0.43), (0.08969, 0.5, 0.86)], [], [(0, 3, 4, 1), (1, 4, 5, 2), (3, 6, 7, 4), (4, 7, 8, 5), (6, 9, 10, 7), (7, 10, 11, 8), (9, 12, 13, 10), (10, 13, 14, 11)])
me_eq_opentent_zighalfwall_1x1_open_edge_low_wall_folded_canvas_me.polygons.foreach_set('material_index', [1, 1, 2, 2, 1, 1, 2, 2])
me_eq_opentent_zighalfwall_1x1_open_edge_low_wall_folded_canvas_me.materials.append(mat_eq_canvas_ocher)
me_eq_opentent_zighalfwall_1x1_open_edge_low_wall_folded_canvas_me.materials.append(mat_eq_canvas_sunlit_fold)
me_eq_opentent_zighalfwall_1x1_open_edge_low_wall_folded_canvas_me.materials.append(mat_eq_canvas_shadow_fold)
me_eq_opentent_zighalfwall_1x1_open_edge_low_wall_folded_canvas_me.materials.append(mat_eq_canvas_ocher)
me_eq_opentent_zighalfwall_1x1_open_edge_low_wall_folded_canvas_me.update()
me_eq_opentent_zighalfwall_1x1_open_edge_low_wall_single_trim_mesh = bpy.data.meshes.new('EQ_OpenTent_ZigHalfWall_1x1_open_edge_low_wall_single_trim_mesh')
me_eq_opentent_zighalfwall_1x1_open_edge_low_wall_single_trim_mesh.from_pydata([(0.09953, -0.492, 0.095), (0.09953, -0.5, 0.095), (0.09953, -0.5, 0.895), (0.09953, -0.492, 0.895), (-0.07624, -0.242, 0.095), (-0.07624, -0.258, 0.095), (-0.07624, -0.258, 0.8632), (-0.07624, -0.242, 0.8632), (0.07607, 0.008, 0.095), (0.07607, -0.008, 0.095), (0.07607, -0.008, 0.85), (0.07607, 0.008, 0.85), (-0.0606, 0.258, 0.095), (-0.0606, 0.242, 0.095), (-0.0606, 0.242, 0.8632), (-0.0606, 0.258, 0.8632), (0.08969, 0.5, 0.095), (0.08969, 0.492, 0.095), (0.08969, 0.492, 0.895), (0.08969, 0.5, 0.895), (0.08971, -0.5, 0.895), (0.1093, -0.4931, 0.895), (-0.06642, -0.2431, 0.8632), (-0.08606, -0.2569, 0.8632), (0.08971, -0.5, 0.105), (0.1093, -0.4931, 0.105), (-0.06642, -0.2431, 0.105), (-0.08606, -0.2569, 0.105), (-0.08649, -0.2438, 0.8632), (-0.06599, -0.2562, 0.8632), (0.08632, -0.006243, 0.85), (0.06582, 0.006243, 0.85), (-0.08649, -0.2438, 0.105), (-0.06599, -0.2562, 0.105), (0.08632, -0.006243, 0.105), (0.06582, 0.006243, 0.105), (0.06554, -0.005756, 0.85), (0.0866, 0.005756, 0.85), (-0.05007, 0.2558, 0.8632), (-0.07113, 0.2442, 0.8632), (0.06554, -0.005756, 0.105), (0.0866, 0.005756, 0.105), (-0.05007, 0.2558, 0.105), (-0.07113, 0.2442, 0.105), (-0.07089, 0.2562, 0.8632), (-0.05032, 0.2438, 0.8632), (0.09998, 0.4938, 0.895), (0.07941, 0.5, 0.895), (-0.07089, 0.2562, 0.105), (-0.05032, 0.2438, 0.105), (0.09998, 0.4938, 0.105), (0.07941, 0.5, 0.105)], [], [(0, 1, 2, 3), (4, 5, 6, 7), (8, 9, 10, 11), (12, 13, 14, 15), (16, 17, 18, 19), (20, 21, 22, 23), (24, 25, 26, 27), (28, 29, 30, 31), (32, 33, 34, 35), (36, 37, 38, 39), (40, 41, 42, 43), (44, 45, 46, 47), (48, 49, 50, 51)])
me_eq_opentent_zighalfwall_1x1_open_edge_low_wall_single_trim_mesh.materials.append(mat_eq_dark_red_edge_trim)
me_eq_opentent_zighalfwall_1x1_open_edge_low_wall_single_trim_mesh.update()
me_eq_opentent_zighalfwall_1x1_open_edge_low_wall_uneven_valance_m = bpy.data.meshes.new('EQ_OpenTent_ZigHalfWall_1x1_open_edge_low_wall_uneven_valance_M')
me_eq_opentent_zighalfwall_1x1_open_edge_low_wall_uneven_valance_m.from_pydata([(0.035, -0.5, 0.93), (0.035, 0.0, 0.915), (0.035, -0.25, 0.73), (-0.025, 0.0, 0.93), (-0.025, 0.5, 0.915), (-0.025, 0.25, 0.69)], [], [(0, 1, 2), (3, 4, 5)])
me_eq_opentent_zighalfwall_1x1_open_edge_low_wall_uneven_valance_m.polygons.foreach_set('material_index', [0, 1])
me_eq_opentent_zighalfwall_1x1_open_edge_low_wall_uneven_valance_m.materials.append(mat_eq_canvas_red_variant)
me_eq_opentent_zighalfwall_1x1_open_edge_low_wall_uneven_valance_m.materials.append(mat_eq_canvas_shadow_fold)
me_eq_opentent_zighalfwall_1x1_open_edge_low_wall_uneven_valance_m.update()
me_eq_opentent_zighalfwall_1x1_open_edge_low_posts_mesh = bpy.data.meshes.new('EQ_OpenTent_ZigHalfWall_1x1_open_edge_low_posts_Mesh')
me_eq_opentent_zighalfwall_1x1_open_edge_low_posts_mesh.from_pydata([(-0.045, -0.5, 0.02), (0.045, -0.5, 0.02), (0.045, -0.455, 0.02), (-0.045, -0.455, 0.02), (-0.045, -0.5, 1.08), (0.045, -0.5, 1.08), (0.045, -0.455, 1.08), (-0.045, -0.455, 1.08), (-0.07, -0.5, 0.78), (0.07, -0.5, 0.78), (0.07, -0.482, 0.78), (-0.07, -0.482, 0.78), (-0.07, -0.5, 0.84), (0.07, -0.5, 0.84), (0.07, -0.482, 0.84), (-0.07, -0.482, 0.84), (-0.045, 0.455, 0.02), (0.045, 0.455, 0.02), (0.045, 0.5, 0.02), (-0.045, 0.5, 0.02), (-0.045, 0.455, 1.08), (0.045, 0.455, 1.08), (0.045, 0.5, 1.08), (-0.045, 0.5, 1.08), (-0.07, 0.482, 0.78), (0.07, 0.482, 0.78), (0.07, 0.5, 0.78), (-0.07, 0.5, 0.78), (-0.07, 0.482, 0.84), (0.07, 0.482, 0.84), (0.07, 0.5, 0.84), (-0.07, 0.5, 0.84)], [], [(0, 1, 2, 3), (4, 7, 6, 5), (0, 4, 5, 1), (1, 5, 6, 2), (2, 6, 7, 3), (3, 7, 4, 0), (8, 9, 10, 11), (12, 15, 14, 13), (8, 12, 13, 9), (9, 13, 14, 10), (10, 14, 15, 11), (11, 15, 12, 8), (16, 17, 18, 19), (20, 23, 22, 21), (16, 20, 21, 17), (17, 21, 22, 18), (18, 22, 23, 19), (19, 23, 20, 16), (24, 25, 26, 27), (28, 31, 30, 29), (24, 28, 29, 25), (25, 29, 30, 26), (26, 30, 31, 27), (27, 31, 28, 24)])
me_eq_opentent_zighalfwall_1x1_open_edge_low_posts_mesh.materials.append(mat_eq_dark_wood_posts)
me_eq_opentent_zighalfwall_1x1_open_edge_low_posts_mesh.update()
me_eq_opentent_zigentry_curtains_1x2_open_edge_left_curtain_folded = bpy.data.meshes.new('EQ_OpenTent_ZigEntry_Curtains_1x2_open_edge_left_curtain_folded')
me_eq_opentent_zigentry_curtains_1x2_open_edge_left_curtain_folded.from_pydata([(0.1493, -0.97, 0.08), (0.1732, -0.97, 0.74), (0.1493, -0.97, 1.48), (-0.1144, -0.855, 0.08), (-0.1327, -0.855, 0.7289), (-0.1144, -0.855, 1.448), (0.1141, -0.74, 0.08), (0.1324, -0.74, 0.7243), (0.1141, -0.74, 1.435), (-0.0909, -0.625, 0.08), (-0.1054, -0.625, 0.7289), (-0.0909, -0.625, 1.448), (0.1345, -0.51, 0.08), (0.1561, -0.51, 0.74), (0.1345, -0.51, 1.48)], [], [(0, 3, 4, 1), (1, 4, 5, 2), (3, 6, 7, 4), (4, 7, 8, 5), (6, 9, 10, 7), (7, 10, 11, 8), (9, 12, 13, 10), (10, 13, 14, 11)])
me_eq_opentent_zigentry_curtains_1x2_open_edge_left_curtain_folded.polygons.foreach_set('material_index', [1, 1, 2, 2, 1, 1, 2, 2])
me_eq_opentent_zigentry_curtains_1x2_open_edge_left_curtain_folded.materials.append(mat_eq_canvas_ocher)
me_eq_opentent_zigentry_curtains_1x2_open_edge_left_curtain_folded.materials.append(mat_eq_canvas_sunlit_fold)
me_eq_opentent_zigentry_curtains_1x2_open_edge_left_curtain_folded.materials.append(mat_eq_canvas_shadow_fold)
me_eq_opentent_zigentry_curtains_1x2_open_edge_left_curtain_folded.materials.append(mat_eq_canvas_ocher)
me_eq_opentent_zigentry_curtains_1x2_open_edge_left_curtain_folded.update()
me_eq_opentent_zigentry_curtains_1x2_open_edge_left_curtain_single = bpy.data.meshes.new('EQ_OpenTent_ZigEntry_Curtains_1x2_open_edge_left_curtain_single')
me_eq_opentent_zigentry_curtains_1x2_open_edge_left_curtain_single.from_pydata([(0.1493, -0.962, 0.095), (0.1493, -0.978, 0.095), (0.1493, -0.978, 1.515), (0.1493, -0.962, 1.515), (-0.1144, -0.847, 0.095), (-0.1144, -0.863, 0.095), (-0.1144, -0.863, 1.483), (-0.1144, -0.847, 1.483), (0.1141, -0.732, 0.095), (0.1141, -0.748, 0.095), (0.1141, -0.748, 1.47), (0.1141, -0.732, 1.47), (-0.0909, -0.617, 0.095), (-0.0909, -0.633, 0.095), (-0.0909, -0.633, 1.483), (-0.0909, -0.617, 1.483), (0.1345, -0.502, 0.095), (0.1345, -0.518, 0.095), (0.1345, -0.518, 1.515), (0.1345, -0.502, 1.515), (0.1445, -0.981, 1.515), (0.1541, -0.959, 1.515), (-0.1096, -0.844, 1.483), (-0.1192, -0.866, 1.483), (0.1445, -0.981, 0.105), (0.1541, -0.959, 0.105), (-0.1096, -0.844, 0.105), (-0.1192, -0.866, 0.105), (-0.1198, -0.8443, 1.483), (-0.109, -0.8657, 1.483), (0.1195, -0.7507, 1.47), (0.1087, -0.7293, 1.47), (-0.1198, -0.8443, 0.105), (-0.109, -0.8657, 0.105), (0.1195, -0.7507, 0.105), (0.1087, -0.7293, 0.105), (0.1082, -0.7505, 1.47), (0.12, -0.7295, 1.47), (-0.08503, -0.6145, 1.483), (-0.09677, -0.6355, 1.483), (0.1082, -0.7505, 0.105), (0.12, -0.7295, 0.105), (-0.08503, -0.6145, 0.105), (-0.09677, -0.6355, 0.105), (-0.09635, -0.6143, 1.483), (-0.08545, -0.6357, 1.483), (0.14, -0.5207, 1.515), (0.1291, -0.4993, 1.515), (-0.09635, -0.6143, 0.105), (-0.08545, -0.6357, 0.105), (0.14, -0.5207, 0.105), (0.1291, -0.4993, 0.105)], [], [(0, 1, 2, 3), (4, 5, 6, 7), (8, 9, 10, 11), (12, 13, 14, 15), (16, 17, 18, 19), (20, 21, 22, 23), (24, 25, 26, 27), (28, 29, 30, 31), (32, 33, 34, 35), (36, 37, 38, 39), (40, 41, 42, 43), (44, 45, 46, 47), (48, 49, 50, 51)])
me_eq_opentent_zigentry_curtains_1x2_open_edge_left_curtain_single.materials.append(mat_eq_dark_red_edge_trim)
me_eq_opentent_zigentry_curtains_1x2_open_edge_left_curtain_single.update()
me_eq_opentent_zigentry_curtains_1x2_open_edge_left_curtain_uneven = bpy.data.meshes.new('EQ_OpenTent_ZigEntry_Curtains_1x2_open_edge_left_curtain_uneven')
me_eq_opentent_zigentry_curtains_1x2_open_edge_left_curtain_uneven.from_pydata([(0.035, -0.97, 1.55), (0.035, -0.74, 1.535), (0.035, -0.855, 1.35), (-0.025, -0.74, 1.55), (-0.025, -0.51, 1.535), (-0.025, -0.625, 1.31)], [], [(0, 1, 2), (3, 4, 5)])
me_eq_opentent_zigentry_curtains_1x2_open_edge_left_curtain_uneven.polygons.foreach_set('material_index', [0, 1])
me_eq_opentent_zigentry_curtains_1x2_open_edge_left_curtain_uneven.materials.append(mat_eq_canvas_red_variant)
me_eq_opentent_zigentry_curtains_1x2_open_edge_left_curtain_uneven.materials.append(mat_eq_canvas_shadow_fold)
me_eq_opentent_zigentry_curtains_1x2_open_edge_left_curtain_uneven.update()
me_eq_opentent_zigentry_curtains_1x2_open_edge_right_curtain_folde = bpy.data.meshes.new('EQ_OpenTent_ZigEntry_Curtains_1x2_open_edge_right_curtain_folde')
me_eq_opentent_zigentry_curtains_1x2_open_edge_right_curtain_folde.from_pydata([(0.1493, 0.51, 0.08), (0.1732, 0.51, 0.74), (0.1493, 0.51, 1.48), (-0.1144, 0.625, 0.08), (-0.1327, 0.625, 0.7289), (-0.1144, 0.625, 1.448), (0.1141, 0.74, 0.08), (0.1324, 0.74, 0.7243), (0.1141, 0.74, 1.435), (-0.0909, 0.855, 0.08), (-0.1054, 0.855, 0.7289), (-0.0909, 0.855, 1.448), (0.1345, 0.97, 0.08), (0.1561, 0.97, 0.74), (0.1345, 0.97, 1.48)], [], [(0, 3, 4, 1), (1, 4, 5, 2), (3, 6, 7, 4), (4, 7, 8, 5), (6, 9, 10, 7), (7, 10, 11, 8), (9, 12, 13, 10), (10, 13, 14, 11)])
me_eq_opentent_zigentry_curtains_1x2_open_edge_right_curtain_folde.polygons.foreach_set('material_index', [1, 1, 2, 2, 1, 1, 2, 2])
me_eq_opentent_zigentry_curtains_1x2_open_edge_right_curtain_folde.materials.append(mat_eq_canvas_ocher)
me_eq_opentent_zigentry_curtains_1x2_open_edge_right_curtain_folde.materials.append(mat_eq_canvas_sunlit_fold)
me_eq_opentent_zigentry_curtains_1x2_open_edge_right_curtain_folde.materials.append(mat_eq_canvas_shadow_fold)
me_eq_opentent_zigentry_curtains_1x2_open_edge_right_curtain_folde.materials.append(mat_eq_canvas_ocher)
me_eq_opentent_zigentry_curtains_1x2_open_edge_right_curtain_folde.update()
me_eq_opentent_zigentry_curtains_1x2_open_edge_right_curtain_singl = bpy.data.meshes.new('EQ_OpenTent_ZigEntry_Curtains_1x2_open_edge_right_curtain_singl')
me_eq_opentent_zigentry_curtains_1x2_open_edge_right_curtain_singl.from_pydata([(0.1493, 0.518, 0.095), (0.1493, 0.502, 0.095), (0.1493, 0.502, 1.515), (0.1493, 0.518, 1.515), (-0.1144, 0.633, 0.095), (-0.1144, 0.617, 0.095), (-0.1144, 0.617, 1.483), (-0.1144, 0.633, 1.483), (0.1141, 0.748, 0.095), (0.1141, 0.732, 0.095), (0.1141, 0.732, 1.47), (0.1141, 0.748, 1.47), (-0.0909, 0.863, 0.095), (-0.0909, 0.847, 0.095), (-0.0909, 0.847, 1.483), (-0.0909, 0.863, 1.483), (0.1345, 0.978, 0.095), (0.1345, 0.962, 0.095), (0.1345, 0.962, 1.515), (0.1345, 0.978, 1.515), (0.1445, 0.499, 1.515), (0.1541, 0.521, 1.515), (-0.1096, 0.636, 1.483), (-0.1192, 0.614, 1.483), (0.1445, 0.499, 0.105), (0.1541, 0.521, 0.105), (-0.1096, 0.636, 0.105), (-0.1192, 0.614, 0.105), (-0.1198, 0.6357, 1.483), (-0.109, 0.6143, 1.483), (0.1195, 0.7293, 1.47), (0.1087, 0.7507, 1.47), (-0.1198, 0.6357, 0.105), (-0.109, 0.6143, 0.105), (0.1195, 0.7293, 0.105), (0.1087, 0.7507, 0.105), (0.1082, 0.7295, 1.47), (0.12, 0.7505, 1.47), (-0.08503, 0.8655, 1.483), (-0.09677, 0.8445, 1.483), (0.1082, 0.7295, 0.105), (0.12, 0.7505, 0.105), (-0.08503, 0.8655, 0.105), (-0.09677, 0.8445, 0.105), (-0.09635, 0.8657, 1.483), (-0.08545, 0.8443, 1.483), (0.14, 0.9593, 1.515), (0.1291, 0.9807, 1.515), (-0.09635, 0.8657, 0.105), (-0.08545, 0.8443, 0.105), (0.14, 0.9593, 0.105), (0.1291, 0.9807, 0.105)], [], [(0, 1, 2, 3), (4, 5, 6, 7), (8, 9, 10, 11), (12, 13, 14, 15), (16, 17, 18, 19), (20, 21, 22, 23), (24, 25, 26, 27), (28, 29, 30, 31), (32, 33, 34, 35), (36, 37, 38, 39), (40, 41, 42, 43), (44, 45, 46, 47), (48, 49, 50, 51)])
me_eq_opentent_zigentry_curtains_1x2_open_edge_right_curtain_singl.materials.append(mat_eq_dark_red_edge_trim)
me_eq_opentent_zigentry_curtains_1x2_open_edge_right_curtain_singl.update()
me_eq_opentent_zigentry_curtains_1x2_open_edge_right_curtain_uneve = bpy.data.meshes.new('EQ_OpenTent_ZigEntry_Curtains_1x2_open_edge_right_curtain_uneve')
me_eq_opentent_zigentry_curtains_1x2_open_edge_right_curtain_uneve.from_pydata([(0.035, 0.51, 1.55), (0.035, 0.74, 1.535), (0.035, 0.625, 1.35), (-0.025, 0.74, 1.55), (-0.025, 0.97, 1.535), (-0.025, 0.855, 1.31)], [], [(0, 1, 2), (3, 4, 5)])
me_eq_opentent_zigentry_curtains_1x2_open_edge_right_curtain_uneve.polygons.foreach_set('material_index', [0, 1])
me_eq_opentent_zigentry_curtains_1x2_open_edge_right_curtain_uneve.materials.append(mat_eq_canvas_red_variant)
me_eq_opentent_zigentry_curtains_1x2_open_edge_right_curtain_uneve.materials.append(mat_eq_canvas_shadow_fold)
me_eq_opentent_zigentry_curtains_1x2_open_edge_right_curtain_uneve.update()
me_eq_opentent_zigentry_curtains_1x2_open_edge_entry_posts_mesh = bpy.data.meshes.new('EQ_OpenTent_ZigEntry_Curtains_1x2_open_edge_entry_posts_Mesh')
me_eq_opentent_zigentry_curtains_1x2_open_edge_entry_posts_mesh.from_pydata([(-0.045, -1.0, 0.02), (0.045, -1.0, 0.02), (0.045, -0.955, 0.02), (-0.045, -0.955, 0.02), (-0.045, -1.0, 1.78), (0.045, -1.0, 1.78), (0.045, -0.955, 1.78), (-0.045, -0.955, 1.78), (-0.07, -1.0, 0.78), (0.07, -1.0, 0.78), (0.07, -0.982, 0.78), (-0.07, -0.982, 0.78), (-0.07, -1.0, 0.84), (0.07, -1.0, 0.84), (0.07, -0.982, 0.84), (-0.07, -0.982, 0.84), (-0.045, 0.955, 0.02), (0.045, 0.955, 0.02), (0.045, 1.0, 0.02), (-0.045, 1.0, 0.02), (-0.045, 0.955, 1.78), (0.045, 0.955, 1.78), (0.045, 1.0, 1.78), (-0.045, 1.0, 1.78), (-0.07, 0.982, 0.78), (0.07, 0.982, 0.78), (0.07, 1.0, 0.78), (-0.07, 1.0, 0.78), (-0.07, 0.982, 0.84), (0.07, 0.982, 0.84), (0.07, 1.0, 0.84), (-0.07, 1.0, 0.84)], [], [(0, 1, 2, 3), (4, 7, 6, 5), (0, 4, 5, 1), (1, 5, 6, 2), (2, 6, 7, 3), (3, 7, 4, 0), (8, 9, 10, 11), (12, 15, 14, 13), (8, 12, 13, 9), (9, 13, 14, 10), (10, 14, 15, 11), (11, 15, 12, 8), (16, 17, 18, 19), (20, 23, 22, 21), (16, 20, 21, 17), (17, 21, 22, 18), (18, 22, 23, 19), (19, 23, 20, 16), (24, 25, 26, 27), (28, 31, 30, 29), (24, 28, 29, 25), (25, 29, 30, 26), (26, 30, 31, 27), (27, 31, 28, 24)])
me_eq_opentent_zigentry_curtains_1x2_open_edge_entry_posts_mesh.materials.append(mat_eq_dark_wood_posts)
me_eq_opentent_zigentry_curtains_1x2_open_edge_entry_posts_mesh.update()
me_eq_opentent_zigentry_curtains_1x2_open_edge_entry_header_mesh = bpy.data.meshes.new('EQ_OpenTent_ZigEntry_Curtains_1x2_open_edge_entry_header_Mesh')
me_eq_opentent_zigentry_curtains_1x2_open_edge_entry_header_mesh.from_pydata([(-0.04, -1.0, 1.755), (0.04, -1.0, 1.755), (0.04, 1.0, 1.755), (-0.04, 1.0, 1.755), (-0.04, -1.0, 1.805), (0.04, -1.0, 1.805), (0.04, 1.0, 1.805), (-0.04, 1.0, 1.805)], [], [(0, 1, 2, 3), (4, 7, 6, 5), (0, 4, 5, 1), (1, 5, 6, 2), (2, 6, 7, 3), (3, 7, 4, 0)])
me_eq_opentent_zigentry_curtains_1x2_open_edge_entry_header_mesh.materials.append(mat_eq_dark_wood_posts)
me_eq_opentent_zigentry_curtains_1x2_open_edge_entry_header_mesh.update()
me_eq_opentent_zigentry_curtains_1x2_open_edge_open_center_shadow = bpy.data.meshes.new('EQ_OpenTent_ZigEntry_Curtains_1x2_open_edge_open_center_shadow_')
me_eq_opentent_zigentry_curtains_1x2_open_edge_open_center_shadow.from_pydata([(0.01, -0.38, 0.08), (0.01, 0.38, 0.08), (0.01, 0.38, 1.05), (0.01, -0.38, 1.05)], [], [(0, 1, 2, 3)])
me_eq_opentent_zigentry_curtains_1x2_open_edge_open_center_shadow.materials.append(mat_eq_deep_open_entry_shadow)
me_eq_opentent_zigentry_curtains_1x2_open_edge_open_center_shadow.update()
me_eq_opentent_zigcorner_lwall_1x1_y_arm_folded_canvas_mesh = bpy.data.meshes.new('EQ_OpenTent_ZigCorner_LWall_1x1_y_arm_folded_canvas_Mesh')
me_eq_opentent_zigcorner_lwall_1x1_y_arm_folded_canvas_mesh.from_pydata([(0.08957, -0.46, 0.08), (0.1039, -0.46, 0.74), (0.08957, -0.46, 1.48), (-0.06862, -0.23, 0.08), (-0.07959, -0.23, 0.7289), (-0.06862, -0.23, 1.448), (0.06846, 0.0, 0.08), (0.07942, 0.0, 0.7243), (0.06846, 0.0, 1.435), (-0.05454, 0.23, 0.08), (-0.06327, 0.23, 0.7289), (-0.05454, 0.23, 1.448), (0.08072, 0.46, 0.08), (0.09364, 0.46, 0.74), (0.08072, 0.46, 1.48)], [], [(0, 3, 4, 1), (1, 4, 5, 2), (3, 6, 7, 4), (4, 7, 8, 5), (6, 9, 10, 7), (7, 10, 11, 8), (9, 12, 13, 10), (10, 13, 14, 11)])
me_eq_opentent_zigcorner_lwall_1x1_y_arm_folded_canvas_mesh.polygons.foreach_set('material_index', [1, 1, 2, 2, 1, 1, 2, 2])
me_eq_opentent_zigcorner_lwall_1x1_y_arm_folded_canvas_mesh.materials.append(mat_eq_canvas_ocher)
me_eq_opentent_zigcorner_lwall_1x1_y_arm_folded_canvas_mesh.materials.append(mat_eq_canvas_sunlit_fold)
me_eq_opentent_zigcorner_lwall_1x1_y_arm_folded_canvas_mesh.materials.append(mat_eq_canvas_shadow_fold)
me_eq_opentent_zigcorner_lwall_1x1_y_arm_folded_canvas_mesh.materials.append(mat_eq_canvas_ocher)
me_eq_opentent_zigcorner_lwall_1x1_y_arm_folded_canvas_mesh.update()
me_eq_opentent_zigcorner_lwall_1x1_y_arm_single_trim_mesh_mesh = bpy.data.meshes.new('EQ_OpenTent_ZigCorner_LWall_1x1_y_arm_single_trim_mesh_Mesh')
me_eq_opentent_zigcorner_lwall_1x1_y_arm_single_trim_mesh_mesh.from_pydata([(0.08957, -0.452, 0.095), (0.08957, -0.468, 0.095), (0.08957, -0.468, 1.515), (0.08957, -0.452, 1.515), (-0.06862, -0.222, 0.095), (-0.06862, -0.238, 0.095), (-0.06862, -0.238, 1.483), (-0.06862, -0.222, 1.483), (0.06846, 0.008, 0.095), (0.06846, -0.008, 0.095), (0.06846, -0.008, 1.47), (0.06846, 0.008, 1.47), (-0.05454, 0.238, 0.095), (-0.05454, 0.222, 0.095), (-0.05454, 0.222, 1.483), (-0.05454, 0.238, 1.483), (0.08072, 0.468, 0.095), (0.08072, 0.452, 0.095), (0.08072, 0.452, 1.515), (0.08072, 0.468, 1.515), (0.07969, -0.4668, 1.515), (0.09946, -0.4532, 1.515), (-0.05873, -0.2232, 1.483), (-0.0785, -0.2368, 1.483), (0.07969, -0.4668, 0.105), (0.09946, -0.4532, 0.105), (-0.05873, -0.2232, 0.105), (-0.0785, -0.2368, 0.105), (-0.07892, -0.2239, 1.483), (-0.05831, -0.2361, 1.483), (0.07877, -0.006144, 1.47), (0.05816, 0.006144, 1.47), (-0.07892, -0.2239, 0.105), (-0.05831, -0.2361, 0.105), (0.07877, -0.006144, 0.105), (0.05816, 0.006144, 0.105), (0.05788, -0.005659, 1.47), (0.07905, 0.005659, 1.47), (-0.04396, 0.2357, 1.483), (-0.06512, 0.2243, 1.483), (0.05788, -0.005659, 0.105), (0.07905, 0.005659, 0.105), (-0.04396, 0.2357, 0.105), (-0.06512, 0.2243, 0.105), (-0.06488, 0.2361, 1.483), (-0.0442, 0.2239, 1.483), (0.09107, 0.4539, 1.515), (0.07038, 0.4661, 1.515), (-0.06488, 0.2361, 0.105), (-0.0442, 0.2239, 0.105), (0.09107, 0.4539, 0.105), (0.07038, 0.4661, 0.105)], [], [(0, 1, 2, 3), (4, 5, 6, 7), (8, 9, 10, 11), (12, 13, 14, 15), (16, 17, 18, 19), (20, 21, 22, 23), (24, 25, 26, 27), (28, 29, 30, 31), (32, 33, 34, 35), (36, 37, 38, 39), (40, 41, 42, 43), (44, 45, 46, 47), (48, 49, 50, 51)])
me_eq_opentent_zigcorner_lwall_1x1_y_arm_single_trim_mesh_mesh.materials.append(mat_eq_dark_red_edge_trim)
me_eq_opentent_zigcorner_lwall_1x1_y_arm_single_trim_mesh_mesh.update()
me_eq_opentent_zigcorner_lwall_1x1_y_arm_uneven_valance_mesh = bpy.data.meshes.new('EQ_OpenTent_ZigCorner_LWall_1x1_y_arm_uneven_valance_Mesh')
me_eq_opentent_zigcorner_lwall_1x1_y_arm_uneven_valance_mesh.from_pydata([(0.035, -0.46, 1.55), (0.035, 0.0, 1.535), (0.035, -0.23, 1.35), (-0.025, 0.0, 1.55), (-0.025, 0.46, 1.535), (-0.025, 0.23, 1.31)], [], [(0, 1, 2), (3, 4, 5)])
me_eq_opentent_zigcorner_lwall_1x1_y_arm_uneven_valance_mesh.polygons.foreach_set('material_index', [0, 1])
me_eq_opentent_zigcorner_lwall_1x1_y_arm_uneven_valance_mesh.materials.append(mat_eq_canvas_red_variant)
me_eq_opentent_zigcorner_lwall_1x1_y_arm_uneven_valance_mesh.materials.append(mat_eq_canvas_shadow_fold)
me_eq_opentent_zigcorner_lwall_1x1_y_arm_uneven_valance_mesh.update()
me_eq_opentent_zigcorner_lwall_1x1_x_arm_folded_canvas_mesh = bpy.data.meshes.new('EQ_OpenTent_ZigCorner_LWall_1x1_x_arm_folded_canvas_Mesh')
me_eq_opentent_zigcorner_lwall_1x1_x_arm_folded_canvas_mesh.from_pydata([(-0.46, 0.08957, 0.08), (-0.46, 0.1039, 0.74), (-0.46, 0.08957, 1.48), (-0.23, -0.06862, 0.08), (-0.23, -0.07959, 0.7289), (-0.23, -0.06862, 1.448), (0.0, 0.06846, 0.08), (0.0, 0.07942, 0.7243), (0.0, 0.06846, 1.435), (0.23, -0.05454, 0.08), (0.23, -0.06327, 0.7289), (0.23, -0.05454, 1.448), (0.46, 0.08072, 0.08), (0.46, 0.09364, 0.74), (0.46, 0.08072, 1.48)], [], [(0, 3, 4, 1), (1, 4, 5, 2), (3, 6, 7, 4), (4, 7, 8, 5), (6, 9, 10, 7), (7, 10, 11, 8), (9, 12, 13, 10), (10, 13, 14, 11)])
me_eq_opentent_zigcorner_lwall_1x1_x_arm_folded_canvas_mesh.polygons.foreach_set('material_index', [1, 1, 2, 2, 1, 1, 2, 2])
me_eq_opentent_zigcorner_lwall_1x1_x_arm_folded_canvas_mesh.materials.append(mat_eq_canvas_ocher)
me_eq_opentent_zigcorner_lwall_1x1_x_arm_folded_canvas_mesh.materials.append(mat_eq_canvas_sunlit_fold)
me_eq_opentent_zigcorner_lwall_1x1_x_arm_folded_canvas_mesh.materials.append(mat_eq_canvas_shadow_fold)
me_eq_opentent_zigcorner_lwall_1x1_x_arm_folded_canvas_mesh.update()
me_eq_opentent_zigcorner_lwall_1x1_corner_post_mesh = bpy.data.meshes.new('EQ_OpenTent_ZigCorner_LWall_1x1_corner_post_Mesh')
me_eq_opentent_zigcorner_lwall_1x1_corner_post_mesh.from_pydata([(-0.045, -0.045, 0.02), (0.045, -0.045, 0.02), (0.045, 0.045, 0.02), (-0.045, 0.045, 0.02), (-0.045, -0.045, 1.9), (0.045, -0.045, 1.9), (0.045, 0.045, 1.9), (-0.045, 0.045, 1.9), (-0.07, -0.018, 0.78), (0.07, -0.018, 0.78), (0.07, 0.018, 0.78), (-0.07, 0.018, 0.78), (-0.07, -0.018, 0.84), (0.07, -0.018, 0.84), (0.07, 0.018, 0.84), (-0.07, 0.018, 0.84)], [], [(0, 1, 2, 3), (4, 7, 6, 5), (0, 4, 5, 1), (1, 5, 6, 2), (2, 6, 7, 3), (3, 7, 4, 0), (8, 9, 10, 11), (12, 15, 14, 13), (8, 12, 13, 9), (9, 13, 14, 10), (10, 14, 15, 11), (11, 15, 12, 8)])
me_eq_opentent_zigcorner_lwall_1x1_corner_post_mesh.materials.append(mat_eq_dark_wood_posts)
me_eq_opentent_zigcorner_lwall_1x1_corner_post_mesh.update()
me_eq_opentent_wallpost_connector_1x1_connector_post_mesh_002 = bpy.data.meshes.new('EQ_OpenTent_WallPost_Connector_1x1_connector_post_Mesh.002')
me_eq_opentent_wallpost_connector_1x1_connector_post_mesh_002.from_pydata([(-0.045, -0.045, 0.02), (0.045, -0.045, 0.02), (0.045, 0.045, 0.02), (-0.045, 0.045, 0.02), (-0.045, -0.045, 1.9), (0.045, -0.045, 1.9), (0.045, 0.045, 1.9), (-0.045, 0.045, 1.9), (-0.07, -0.018, 0.78), (0.07, -0.018, 0.78), (0.07, 0.018, 0.78), (-0.07, 0.018, 0.78), (-0.07, -0.018, 0.84), (0.07, -0.018, 0.84), (0.07, 0.018, 0.84), (-0.07, 0.018, 0.84)], [], [(0, 1, 2, 3), (4, 7, 6, 5), (0, 4, 5, 1), (1, 5, 6, 2), (2, 6, 7, 3), (3, 7, 4, 0), (8, 9, 10, 11), (12, 15, 14, 13), (8, 12, 13, 9), (9, 13, 14, 10), (10, 14, 15, 11), (11, 15, 12, 8)])
me_eq_opentent_wallpost_connector_1x1_connector_post_mesh_002.materials.append(mat_eq_dark_wood_posts)
me_eq_opentent_wallpost_connector_1x1_connector_post_mesh_002.update()
me_eq_opentent_wallpost_connector_1x1_ropes_and_stakes_mesh = bpy.data.meshes.new('EQ_OpenTent_WallPost_Connector_1x1_ropes_and_stakes_Mesh')
me_eq_opentent_wallpost_connector_1x1_ropes_and_stakes_mesh.from_pydata([(0.0, 0.01, 1.28), (0.0, -0.01, 1.28), (0.42, 0.23, 0.06), (0.42, 0.25, 0.06), (0.38, 0.2, 0.0), (0.46, 0.2, 0.0), (0.46, 0.28, 0.0), (0.38, 0.28, 0.0), (0.38, 0.2, 0.14), (0.46, 0.2, 0.14), (0.46, 0.28, 0.14), (0.38, 0.28, 0.14), (0.0, 0.01, 1.28), (0.0, -0.01, 1.28), (-0.42, 0.23, 0.06), (-0.42, 0.25, 0.06), (-0.46, 0.2, 0.0), (-0.38, 0.2, 0.0), (-0.38, 0.28, 0.0), (-0.46, 0.28, 0.0), (-0.46, 0.2, 0.14), (-0.38, 0.2, 0.14), (-0.38, 0.28, 0.14), (-0.46, 0.28, 0.14), (0.0, 0.01, 1.28), (0.0, -0.01, 1.28), (0.42, -0.25, 0.06), (0.42, -0.23, 0.06), (0.38, -0.28, 0.0), (0.46, -0.28, 0.0), (0.46, -0.2, 0.0), (0.38, -0.2, 0.0), (0.38, -0.28, 0.14), (0.46, -0.28, 0.14), (0.46, -0.2, 0.14), (0.38, -0.2, 0.14), (0.0, 0.01, 1.28), (0.0, -0.01, 1.28), (-0.42, -0.25, 0.06), (-0.42, -0.23, 0.06), (-0.46, -0.28, 0.0), (-0.38, -0.28, 0.0), (-0.38, -0.2, 0.0), (-0.46, -0.2, 0.0), (-0.46, -0.28, 0.14), (-0.38, -0.28, 0.14), (-0.38, -0.2, 0.14), (-0.46, -0.2, 0.14)], [], [(0, 1, 2, 3), (4, 5, 6, 7), (8, 11, 10, 9), (4, 8, 9, 5), (5, 9, 10, 6), (6, 10, 11, 7), (7, 11, 8, 4), (12, 13, 14, 15), (16, 17, 18, 19), (20, 23, 22, 21), (16, 20, 21, 17), (17, 21, 22, 18), (18, 22, 23, 19), (19, 23, 20, 16), (24, 25, 26, 27), (28, 29, 30, 31), (32, 35, 34, 33), (28, 32, 33, 29), (29, 33, 34, 30), (30, 34, 35, 31), (31, 35, 32, 28), (36, 37, 38, 39), (40, 41, 42, 43), (44, 47, 46, 45), (40, 44, 45, 41), (41, 45, 46, 42), (42, 46, 47, 43), (43, 47, 44, 40)])
me_eq_opentent_wallpost_connector_1x1_ropes_and_stakes_mesh.materials.append(mat_eq_hemp_rope_001)
me_eq_opentent_wallpost_connector_1x1_ropes_and_stakes_mesh.update()
me_eq_opentent_wallrope_anchor_1x1_anchor_rope_and_stake_mesh = bpy.data.meshes.new('EQ_OpenTent_WallRope_Anchor_1x1_anchor_rope_and_stake_Mesh')
me_eq_opentent_wallrope_anchor_1x1_anchor_rope_and_stake_mesh.from_pydata([(0.0, 0.432, 1.1), (0.0, 0.408, 1.1), (0.0, -0.432, 0.055), (0.0, -0.408, 0.055), (-0.06, -0.48, 0.0), (0.06, -0.48, 0.0), (0.06, -0.34, 0.0), (-0.06, -0.34, 0.0), (-0.06, -0.48, 0.18), (0.06, -0.48, 0.18), (0.06, -0.34, 0.18), (-0.06, -0.34, 0.18)], [], [(0, 1, 2, 3), (4, 5, 6, 7), (8, 11, 10, 9), (4, 8, 9, 5), (5, 9, 10, 6), (6, 10, 11, 7), (7, 11, 8, 4)])
me_eq_opentent_wallrope_anchor_1x1_anchor_rope_and_stake_mesh.materials.append(mat_eq_hemp_rope_001)
me_eq_opentent_wallrope_anchor_1x1_anchor_rope_and_stake_mesh.update()
me_cleanlayout_four_corner_posts_only_mesh_001 = bpy.data.meshes.new('CleanLayout_four_corner_posts_only_Mesh.001')
me_cleanlayout_four_corner_posts_only_mesh_001.from_pydata([(-3.065, -2.065, 0.02), (-2.935, -2.065, 0.02), (-2.935, -1.935, 0.02), (-3.065, -1.935, 0.02), (-3.065, -2.065, 1.98), (-2.935, -2.065, 1.98), (-2.935, -1.935, 1.98), (-3.065, -1.935, 1.98), (2.935, -2.065, 0.02), (3.065, -2.065, 0.02), (3.065, -1.935, 0.02), (2.935, -1.935, 0.02), (2.935, -2.065, 1.98), (3.065, -2.065, 1.98), (3.065, -1.935, 1.98), (2.935, -1.935, 1.98), (-3.065, 1.935, 0.02), (-2.935, 1.935, 0.02), (-2.935, 2.065, 0.02), (-3.065, 2.065, 0.02), (-3.065, 1.935, 1.98), (-2.935, 1.935, 1.98), (-2.935, 2.065, 1.98), (-3.065, 2.065, 1.98), (2.935, 1.935, 0.02), (3.065, 1.935, 0.02), (3.065, 2.065, 0.02), (2.935, 2.065, 0.02), (2.935, 1.935, 1.98), (3.065, 1.935, 1.98), (3.065, 2.065, 1.98), (2.935, 2.065, 1.98)], [], [(0, 1, 2, 3), (4, 7, 6, 5), (0, 4, 5, 1), (1, 5, 6, 2), (2, 6, 7, 3), (3, 7, 4, 0), (8, 9, 10, 11), (12, 15, 14, 13), (8, 12, 13, 9), (9, 13, 14, 10), (10, 14, 15, 11), (11, 15, 12, 8), (16, 17, 18, 19), (20, 23, 22, 21), (16, 20, 21, 17), (17, 21, 22, 18), (18, 22, 23, 19), (19, 23, 20, 16), (24, 25, 26, 27), (28, 31, 30, 29), (24, 28, 29, 25), (25, 29, 30, 26), (26, 30, 31, 27), (27, 31, 28, 24)])
me_cleanlayout_four_corner_posts_only_mesh_001.materials.append(mat_eq_dark_wood_posts)
me_cleanlayout_four_corner_posts_only_mesh_001.update()
me_cleanlayout_four_simple_corner_guy_lines_mesh = bpy.data.meshes.new('CleanLayout_four_simple_corner_guy_lines_Mesh')
me_cleanlayout_four_simple_corner_guy_lines_mesh.from_pydata([(-2.992, -2.009, 1.35), (-3.008, -1.991, 1.35), (-3.588, -2.471, 0.06), (-3.572, -2.489, 0.06), (-3.635, -2.535, 0.0), (-3.525, -2.535, 0.0), (-3.525, -2.425, 0.0), (-3.635, -2.425, 0.0), (-3.635, -2.535, 0.15), (-3.525, -2.535, 0.15), (-3.525, -2.425, 0.15), (-3.635, -2.425, 0.15), (3.008, -1.991, 1.35), (2.992, -2.009, 1.35), (3.572, -2.489, 0.06), (3.588, -2.471, 0.06), (3.525, -2.535, 0.0), (3.635, -2.535, 0.0), (3.635, -2.425, 0.0), (3.525, -2.425, 0.0), (3.525, -2.535, 0.15), (3.635, -2.535, 0.15), (3.635, -2.425, 0.15), (3.525, -2.425, 0.15), (-3.008, 1.991, 1.35), (-2.992, 2.009, 1.35), (-3.572, 2.489, 0.06), (-3.588, 2.471, 0.06), (-3.635, 2.425, 0.0), (-3.525, 2.425, 0.0), (-3.525, 2.535, 0.0), (-3.635, 2.535, 0.0), (-3.635, 2.425, 0.15), (-3.525, 2.425, 0.15), (-3.525, 2.535, 0.15), (-3.635, 2.535, 0.15), (2.992, 2.009, 1.35), (3.008, 1.991, 1.35), (3.588, 2.471, 0.06), (3.572, 2.489, 0.06), (3.525, 2.425, 0.0), (3.635, 2.425, 0.0), (3.635, 2.535, 0.0), (3.525, 2.535, 0.0), (3.525, 2.425, 0.15), (3.635, 2.425, 0.15), (3.635, 2.535, 0.15), (3.525, 2.535, 0.15)], [], [(0, 1, 2, 3), (4, 5, 6, 7), (8, 11, 10, 9), (4, 8, 9, 5), (5, 9, 10, 6), (6, 10, 11, 7), (7, 11, 8, 4), (12, 13, 14, 15), (16, 17, 18, 19), (20, 23, 22, 21), (16, 20, 21, 17), (17, 21, 22, 18), (18, 22, 23, 19), (19, 23, 20, 16), (24, 25, 26, 27), (28, 29, 30, 31), (32, 35, 34, 33), (28, 32, 33, 29), (29, 33, 34, 30), (30, 34, 35, 31), (31, 35, 32, 28), (36, 37, 38, 39), (40, 41, 42, 43), (44, 47, 46, 45), (40, 44, 45, 41), (41, 45, 46, 42), (42, 46, 47, 43), (43, 47, 44, 40)])
me_cleanlayout_four_simple_corner_guy_lines_mesh.materials.append(mat_eq_hemp_rope)
me_cleanlayout_four_simple_corner_guy_lines_mesh.update()
me_cleanlayout_front_threshold_split_at_entry_mesh_001 = bpy.data.meshes.new('CleanLayout_front_threshold_split_at_entry_Mesh.001')
me_cleanlayout_front_threshold_split_at_entry_mesh_001.from_pydata([(-3.0, -2.035, 0.055), (-0.58, -2.035, 0.055), (-0.58, -1.985, 0.055), (-3.0, -1.985, 0.055), (-3.0, -2.035, 0.095), (-0.58, -2.035, 0.095), (-0.58, -1.985, 0.095), (-3.0, -1.985, 0.095), (0.58, -2.035, 0.055), (3.0, -2.035, 0.055), (3.0, -1.985, 0.055), (0.58, -1.985, 0.055), (0.58, -2.035, 0.095), (3.0, -2.035, 0.095), (3.0, -1.985, 0.095), (0.58, -1.985, 0.095)], [], [(0, 1, 2, 3), (4, 7, 6, 5), (0, 4, 5, 1), (1, 5, 6, 2), (2, 6, 7, 3), (3, 7, 4, 0), (8, 9, 10, 11), (12, 15, 14, 13), (8, 12, 13, 9), (9, 13, 14, 10), (10, 14, 15, 11), (11, 15, 12, 8)])
me_cleanlayout_front_threshold_split_at_entry_mesh_001.materials.append(mat_eq_dark_red_edge_trim)
me_cleanlayout_front_threshold_split_at_entry_mesh_001.update()
me_eq_clean_6x4_tile_reference_floor_mesh = bpy.data.meshes.new('EQ_Clean_6x4_tile_reference_floor_Mesh')
me_eq_clean_6x4_tile_reference_floor_mesh.from_pydata([(-3.0, -2.0, 0.002), (3.0, -2.0, 0.002), (3.0, 2.0, 0.002), (-3.0, 2.0, 0.002)], [], [(0, 1, 2, 3)])
me_eq_clean_6x4_tile_reference_floor_mesh.materials.append(mat_eq_layout_tile_floor_translucent)
me_eq_clean_6x4_tile_reference_floor_mesh.update()
me_eq_clean_6x4_tile_reference_grid_lines_mesh = bpy.data.meshes.new('EQ_Clean_6x4_tile_reference_grid_lines_Mesh')
me_eq_clean_6x4_tile_reference_grid_lines_mesh.from_pydata([(-3.006, -2.0, 0.012), (-2.994, -2.0, 0.012), (-2.994, 2.0, 0.012), (-3.006, 2.0, 0.012), (-3.006, -2.0, 0.018), (-2.994, -2.0, 0.018), (-2.994, 2.0, 0.018), (-3.006, 2.0, 0.018), (-2.006, -2.0, 0.012), (-1.994, -2.0, 0.012), (-1.994, 2.0, 0.012), (-2.006, 2.0, 0.012), (-2.006, -2.0, 0.018), (-1.994, -2.0, 0.018), (-1.994, 2.0, 0.018), (-2.006, 2.0, 0.018), (-1.006, -2.0, 0.012), (-0.994, -2.0, 0.012), (-0.994, 2.0, 0.012), (-1.006, 2.0, 0.012), (-1.006, -2.0, 0.018), (-0.994, -2.0, 0.018), (-0.994, 2.0, 0.018), (-1.006, 2.0, 0.018), (-0.006, -2.0, 0.012), (0.006, -2.0, 0.012), (0.006, 2.0, 0.012), (-0.006, 2.0, 0.012), (-0.006, -2.0, 0.018), (0.006, -2.0, 0.018), (0.006, 2.0, 0.018), (-0.006, 2.0, 0.018), (0.994, -2.0, 0.012), (1.006, -2.0, 0.012), (1.006, 2.0, 0.012), (0.994, 2.0, 0.012), (0.994, -2.0, 0.018), (1.006, -2.0, 0.018), (1.006, 2.0, 0.018), (0.994, 2.0, 0.018), (1.994, -2.0, 0.012), (2.006, -2.0, 0.012), (2.006, 2.0, 0.012), (1.994, 2.0, 0.012), (1.994, -2.0, 0.018), (2.006, -2.0, 0.018), (2.006, 2.0, 0.018), (1.994, 2.0, 0.018), (2.994, -2.0, 0.012), (3.006, -2.0, 0.012), (3.006, 2.0, 0.012), (2.994, 2.0, 0.012), (2.994, -2.0, 0.018), (3.006, -2.0, 0.018), (3.006, 2.0, 0.018), (2.994, 2.0, 0.018), (-3.0, -2.006, 0.012), (3.0, -2.006, 0.012), (3.0, -1.994, 0.012), (-3.0, -1.994, 0.012), (-3.0, -2.006, 0.018), (3.0, -2.006, 0.018), (3.0, -1.994, 0.018), (-3.0, -1.994, 0.018), (-3.0, -1.006, 0.012), (3.0, -1.006, 0.012), (3.0, -0.994, 0.012), (-3.0, -0.994, 0.012), (-3.0, -1.006, 0.018), (3.0, -1.006, 0.018), (3.0, -0.994, 0.018), (-3.0, -0.994, 0.018), (-3.0, -0.006, 0.012), (3.0, -0.006, 0.012), (3.0, 0.006, 0.012), (-3.0, 0.006, 0.012), (-3.0, -0.006, 0.018), (3.0, -0.006, 0.018), (3.0, 0.006, 0.018), (-3.0, 0.006, 0.018), (-3.0, 0.994, 0.012), (3.0, 0.994, 0.012), (3.0, 1.006, 0.012), (-3.0, 1.006, 0.012), (-3.0, 0.994, 0.018), (3.0, 0.994, 0.018), (3.0, 1.006, 0.018), (-3.0, 1.006, 0.018), (-3.0, 1.994, 0.012), (3.0, 1.994, 0.012), (3.0, 2.006, 0.012), (-3.0, 2.006, 0.012), (-3.0, 1.994, 0.018), (3.0, 1.994, 0.018), (3.0, 2.006, 0.018), (-3.0, 2.006, 0.018)], [], [(0, 1, 2, 3), (4, 7, 6, 5), (0, 4, 5, 1), (1, 5, 6, 2), (2, 6, 7, 3), (3, 7, 4, 0), (8, 9, 10, 11), (12, 15, 14, 13), (8, 12, 13, 9), (9, 13, 14, 10), (10, 14, 15, 11), (11, 15, 12, 8), (16, 17, 18, 19), (20, 23, 22, 21), (16, 20, 21, 17), (17, 21, 22, 18), (18, 22, 23, 19), (19, 23, 20, 16), (24, 25, 26, 27), (28, 31, 30, 29), (24, 28, 29, 25), (25, 29, 30, 26), (26, 30, 31, 27), (27, 31, 28, 24), (32, 33, 34, 35), (36, 39, 38, 37), (32, 36, 37, 33), (33, 37, 38, 34), (34, 38, 39, 35), (35, 39, 36, 32), (40, 41, 42, 43), (44, 47, 46, 45), (40, 44, 45, 41), (41, 45, 46, 42), (42, 46, 47, 43), (43, 47, 44, 40), (48, 49, 50, 51), (52, 55, 54, 53), (48, 52, 53, 49), (49, 53, 54, 50), (50, 54, 55, 51), (51, 55, 52, 48), (56, 57, 58, 59), (60, 63, 62, 61), (56, 60, 61, 57), (57, 61, 62, 58), (58, 62, 63, 59), (59, 63, 60, 56), (64, 65, 66, 67), (68, 71, 70, 69), (64, 68, 69, 65), (65, 69, 70, 66), (66, 70, 71, 67), (67, 71, 68, 64), (72, 73, 74, 75), (76, 79, 78, 77), (72, 76, 77, 73), (73, 77, 78, 74), (74, 78, 79, 75), (75, 79, 76, 72), (80, 81, 82, 83), (84, 87, 86, 85), (80, 84, 85, 81), (81, 85, 86, 82), (82, 86, 87, 83), (83, 87, 84, 80), (88, 89, 90, 91), (92, 95, 94, 93), (88, 92, 93, 89), (89, 93, 94, 90), (90, 94, 95, 91), (91, 95, 92, 88)])
me_eq_clean_6x4_tile_reference_grid_lines_mesh.materials.append(mat_eq_subtle_tile_grid)
me_eq_clean_6x4_tile_reference_grid_lines_mesh.update()

# ---- objects
ob_eq_cleanwall_sun_key = bpy.data.objects.new('EQ_CleanWall_Sun_Key', light_sun_003)
ob_eq_cleanwall_soft_fill = bpy.data.objects.new('EQ_CleanWall_Soft_Fill', light_area_006)
ob_eq_cleanwall_top_light = bpy.data.objects.new('EQ_CleanWall_Top_Light', light_area_007)
ob_camera_eq_cleanwall_perspective = bpy.data.objects.new('Camera_EQ_CleanWall_Perspective', cam_camera_007)
ob_camera_eq_cleanwall_top_down = bpy.data.objects.new('Camera_EQ_CleanWall_Top_Down', cam_camera_008)
ob_eq_opentent_zigwall_1x1_canvas_edge = bpy.data.objects.new('EQ_OpenTent_ZigWall_1x1_canvas_edge', None)
ob_eq_opentent_zigwall_1x1_canvas_edge_one_tile_folded_canvas = bpy.data.objects.new('EQ_OpenTent_ZigWall_1x1_canvas_edge_one_tile_folded_canvas', me_eq_opentent_zigwall_1x1_canvas_edge_one_tile_folded_canvas_mesh)
ob_eq_opentent_zigwall_1x1_canvas_edge_one_tile_single_trim_mesh = bpy.data.objects.new('EQ_OpenTent_ZigWall_1x1_canvas_edge_one_tile_single_trim_mesh', me_eq_opentent_zigwall_1x1_canvas_edge_one_tile_single_trim_mesh_m)
ob_eq_opentent_zigwall_1x1_canvas_edge_one_tile_uneven_valance = bpy.data.objects.new('EQ_OpenTent_ZigWall_1x1_canvas_edge_one_tile_uneven_valance', me_eq_opentent_zigwall_1x1_canvas_edge_one_tile_uneven_valance_mes)
ob_eq_opentent_zigwall_1x1_canvas_edge_end_posts = bpy.data.objects.new('EQ_OpenTent_ZigWall_1x1_canvas_edge_end_posts', me_eq_opentent_zigwall_1x1_canvas_edge_end_posts_mesh)
ob_eq_opentent_zigwall_striped_1x1_canvas_edge = bpy.data.objects.new('EQ_OpenTent_ZigWall_Striped_1x1_canvas_edge', None)
ob_eq_opentent_zigwall_striped_1x1_canvas_edge_one_tile_folded_can = bpy.data.objects.new('EQ_OpenTent_ZigWall_Striped_1x1_canvas_edge_one_tile_folded_can', me_eq_opentent_zigwall_striped_1x1_canvas_edge_one_tile_folded_can)
ob_eq_opentent_zigwall_striped_1x1_canvas_edge_one_tile_single_tri = bpy.data.objects.new('EQ_OpenTent_ZigWall_Striped_1x1_canvas_edge_one_tile_single_tri', me_eq_opentent_zigwall_striped_1x1_canvas_edge_one_tile_single_tri)
ob_eq_opentent_zigwall_striped_1x1_canvas_edge_one_tile_uneven_val = bpy.data.objects.new('EQ_OpenTent_ZigWall_Striped_1x1_canvas_edge_one_tile_uneven_val', me_eq_opentent_zigwall_striped_1x1_canvas_edge_one_tile_uneven_val)
ob_eq_opentent_zigwall_striped_1x1_canvas_edge_end_posts = bpy.data.objects.new('EQ_OpenTent_ZigWall_Striped_1x1_canvas_edge_end_posts', me_eq_opentent_zigwall_striped_1x1_canvas_edge_end_posts_mesh)
ob_eq_opentent_zigwall_run_1x2_canvas_edge = bpy.data.objects.new('EQ_OpenTent_ZigWall_Run_1x2_canvas_edge', None)
ob_eq_opentent_zigwall_run_1x2_canvas_edge_two_tile_folded_canvas = bpy.data.objects.new('EQ_OpenTent_ZigWall_Run_1x2_canvas_edge_two_tile_folded_canvas', me_eq_opentent_zigwall_run_1x2_canvas_edge_two_tile_folded_canvas)
ob_eq_opentent_zigwall_run_1x2_canvas_edge_two_tile_single_trim_me = bpy.data.objects.new('EQ_OpenTent_ZigWall_Run_1x2_canvas_edge_two_tile_single_trim_me', me_eq_opentent_zigwall_run_1x2_canvas_edge_two_tile_single_trim_me)
ob_eq_opentent_zigwall_run_1x2_canvas_edge_two_tile_uneven_valance = bpy.data.objects.new('EQ_OpenTent_ZigWall_Run_1x2_canvas_edge_two_tile_uneven_valance', me_eq_opentent_zigwall_run_1x2_canvas_edge_two_tile_uneven_valance)
ob_eq_opentent_zigwall_run_1x2_canvas_edge_run_posts = bpy.data.objects.new('EQ_OpenTent_ZigWall_Run_1x2_canvas_edge_run_posts', me_eq_opentent_zigwall_run_1x2_canvas_edge_run_posts_mesh)
ob_eq_opentent_zighalfwall_1x1_open_edge = bpy.data.objects.new('EQ_OpenTent_ZigHalfWall_1x1_open_edge', None)
ob_eq_opentent_zighalfwall_1x1_open_edge_low_wall_folded_canvas = bpy.data.objects.new('EQ_OpenTent_ZigHalfWall_1x1_open_edge_low_wall_folded_canvas', me_eq_opentent_zighalfwall_1x1_open_edge_low_wall_folded_canvas_me)
ob_eq_opentent_zighalfwall_1x1_open_edge_low_wall_single_trim_mesh = bpy.data.objects.new('EQ_OpenTent_ZigHalfWall_1x1_open_edge_low_wall_single_trim_mesh', me_eq_opentent_zighalfwall_1x1_open_edge_low_wall_single_trim_mesh)
ob_eq_opentent_zighalfwall_1x1_open_edge_low_wall_uneven_valance = bpy.data.objects.new('EQ_OpenTent_ZigHalfWall_1x1_open_edge_low_wall_uneven_valance', me_eq_opentent_zighalfwall_1x1_open_edge_low_wall_uneven_valance_m)
ob_eq_opentent_zighalfwall_1x1_open_edge_low_posts = bpy.data.objects.new('EQ_OpenTent_ZigHalfWall_1x1_open_edge_low_posts', me_eq_opentent_zighalfwall_1x1_open_edge_low_posts_mesh)
ob_eq_opentent_zigentry_curtains_1x2_open_edge = bpy.data.objects.new('EQ_OpenTent_ZigEntry_Curtains_1x2_open_edge', None)
ob_eq_opentent_zigentry_curtains_1x2_open_edge_left_curtain_folded = bpy.data.objects.new('EQ_OpenTent_ZigEntry_Curtains_1x2_open_edge_left_curtain_folded', me_eq_opentent_zigentry_curtains_1x2_open_edge_left_curtain_folded)
ob_eq_opentent_zigentry_curtains_1x2_open_edge_left_curtain_single = bpy.data.objects.new('EQ_OpenTent_ZigEntry_Curtains_1x2_open_edge_left_curtain_single', me_eq_opentent_zigentry_curtains_1x2_open_edge_left_curtain_single)
ob_eq_opentent_zigentry_curtains_1x2_open_edge_left_curtain_uneven = bpy.data.objects.new('EQ_OpenTent_ZigEntry_Curtains_1x2_open_edge_left_curtain_uneven', me_eq_opentent_zigentry_curtains_1x2_open_edge_left_curtain_uneven)
ob_eq_opentent_zigentry_curtains_1x2_open_edge_right_curtain_folde = bpy.data.objects.new('EQ_OpenTent_ZigEntry_Curtains_1x2_open_edge_right_curtain_folde', me_eq_opentent_zigentry_curtains_1x2_open_edge_right_curtain_folde)
ob_eq_opentent_zigentry_curtains_1x2_open_edge_right_curtain_singl = bpy.data.objects.new('EQ_OpenTent_ZigEntry_Curtains_1x2_open_edge_right_curtain_singl', me_eq_opentent_zigentry_curtains_1x2_open_edge_right_curtain_singl)
ob_eq_opentent_zigentry_curtains_1x2_open_edge_right_curtain_uneve = bpy.data.objects.new('EQ_OpenTent_ZigEntry_Curtains_1x2_open_edge_right_curtain_uneve', me_eq_opentent_zigentry_curtains_1x2_open_edge_right_curtain_uneve)
ob_eq_opentent_zigentry_curtains_1x2_open_edge_entry_posts = bpy.data.objects.new('EQ_OpenTent_ZigEntry_Curtains_1x2_open_edge_entry_posts', me_eq_opentent_zigentry_curtains_1x2_open_edge_entry_posts_mesh)
ob_eq_opentent_zigentry_curtains_1x2_open_edge_entry_header = bpy.data.objects.new('EQ_OpenTent_ZigEntry_Curtains_1x2_open_edge_entry_header', me_eq_opentent_zigentry_curtains_1x2_open_edge_entry_header_mesh)
ob_eq_opentent_zigentry_curtains_1x2_open_edge_open_center_shadow = bpy.data.objects.new('EQ_OpenTent_ZigEntry_Curtains_1x2_open_edge_open_center_shadow', me_eq_opentent_zigentry_curtains_1x2_open_edge_open_center_shadow)
ob_eq_opentent_zigcorner_lwall_1x1 = bpy.data.objects.new('EQ_OpenTent_ZigCorner_LWall_1x1', None)
ob_eq_opentent_zigcorner_lwall_1x1_y_arm_folded_canvas = bpy.data.objects.new('EQ_OpenTent_ZigCorner_LWall_1x1_y_arm_folded_canvas', me_eq_opentent_zigcorner_lwall_1x1_y_arm_folded_canvas_mesh)
ob_eq_opentent_zigcorner_lwall_1x1_y_arm_single_trim_mesh = bpy.data.objects.new('EQ_OpenTent_ZigCorner_LWall_1x1_y_arm_single_trim_mesh', me_eq_opentent_zigcorner_lwall_1x1_y_arm_single_trim_mesh_mesh)
ob_eq_opentent_zigcorner_lwall_1x1_y_arm_uneven_valance = bpy.data.objects.new('EQ_OpenTent_ZigCorner_LWall_1x1_y_arm_uneven_valance', me_eq_opentent_zigcorner_lwall_1x1_y_arm_uneven_valance_mesh)
ob_eq_opentent_zigcorner_lwall_1x1_x_arm_folded_canvas = bpy.data.objects.new('EQ_OpenTent_ZigCorner_LWall_1x1_x_arm_folded_canvas', me_eq_opentent_zigcorner_lwall_1x1_x_arm_folded_canvas_mesh)
ob_eq_opentent_zigcorner_lwall_1x1_corner_post = bpy.data.objects.new('EQ_OpenTent_ZigCorner_LWall_1x1_corner_post', me_eq_opentent_zigcorner_lwall_1x1_corner_post_mesh)
ob_eq_opentent_wallpost_connector_1x1 = bpy.data.objects.new('EQ_OpenTent_WallPost_Connector_1x1', None)
ob_eq_opentent_wallpost_connector_1x1_connector_post = bpy.data.objects.new('EQ_OpenTent_WallPost_Connector_1x1_connector_post', me_eq_opentent_wallpost_connector_1x1_connector_post_mesh_002)
ob_eq_opentent_wallpost_connector_1x1_ropes_and_stakes = bpy.data.objects.new('EQ_OpenTent_WallPost_Connector_1x1_ropes_and_stakes', me_eq_opentent_wallpost_connector_1x1_ropes_and_stakes_mesh)
ob_eq_opentent_wallrope_anchor_1x1 = bpy.data.objects.new('EQ_OpenTent_WallRope_Anchor_1x1', None)
ob_eq_opentent_wallrope_anchor_1x1_anchor_rope_and_stake = bpy.data.objects.new('EQ_OpenTent_WallRope_Anchor_1x1_anchor_rope_and_stake', me_eq_opentent_wallrope_anchor_1x1_anchor_rope_and_stake_mesh)
ob_connected_left_wall_run__1 = bpy.data.objects.new('Connected_left_wall_run_-1', None)
ob_eq_opentent_zigwall_run_1x2_canvas_edge_run_posts_001 = bpy.data.objects.new('EQ_OpenTent_ZigWall_Run_1x2_canvas_edge_run_posts.001', me_eq_opentent_zigwall_run_1x2_canvas_edge_run_posts_mesh)
ob_eq_opentent_zigwall_run_1x2_canvas_edge_two_tile_folded_canvas_1 = bpy.data.objects.new('EQ_OpenTent_ZigWall_Run_1x2_canvas_edge_two_tile_folded_canvas.', me_eq_opentent_zigwall_run_1x2_canvas_edge_two_tile_folded_canvas)
ob_eq_opentent_zigwall_run_1x2_canvas_edge_two_tile_single_trim_m = bpy.data.objects.new('EQ_OpenTent_ZigWall_Run_1x2_canvas_edge_two_tile_single_trim_m', me_eq_opentent_zigwall_run_1x2_canvas_edge_two_tile_single_trim_me)
ob_eq_opentent_zigwall_run_1x2_canvas_edge_two_tile_uneven_valanc = bpy.data.objects.new('EQ_OpenTent_ZigWall_Run_1x2_canvas_edge_two_tile_uneven_valanc', me_eq_opentent_zigwall_run_1x2_canvas_edge_two_tile_uneven_valance)
ob_connected_right_wall_run__1 = bpy.data.objects.new('Connected_right_wall_run_-1', None)
ob_eq_opentent_zigwall_run_1x2_canvas_edge_run_posts_002 = bpy.data.objects.new('EQ_OpenTent_ZigWall_Run_1x2_canvas_edge_run_posts.002', me_eq_opentent_zigwall_run_1x2_canvas_edge_run_posts_mesh)
ob_eq_opentent_zigwall_run_1x2_canvas_edge_two_tile_folded_canva = bpy.data.objects.new('EQ_OpenTent_ZigWall_Run_1x2_canvas_edge_two_tile_folded_canva', me_eq_opentent_zigwall_run_1x2_canvas_edge_two_tile_folded_canvas)
ob_eq_opentent_zigwall_run_1x2_canvas_edge_two_tile_single_trim = bpy.data.objects.new('EQ_OpenTent_ZigWall_Run_1x2_canvas_edge_two_tile_single_trim_', me_eq_opentent_zigwall_run_1x2_canvas_edge_two_tile_single_trim_me)
ob_eq_opentent_zigwall_run_1x2_canvas_edge_two_tile_uneven_valan = bpy.data.objects.new('EQ_OpenTent_ZigWall_Run_1x2_canvas_edge_two_tile_uneven_valan', me_eq_opentent_zigwall_run_1x2_canvas_edge_two_tile_uneven_valance)
ob_connected_left_wall_run_1 = bpy.data.objects.new('Connected_left_wall_run_1', None)
ob_eq_opentent_zigwall_run_1x2_canvas_edge_run_posts_003 = bpy.data.objects.new('EQ_OpenTent_ZigWall_Run_1x2_canvas_edge_run_posts.003', me_eq_opentent_zigwall_run_1x2_canvas_edge_run_posts_mesh)
ob_eq_opentent_zigwall_run_1x2_canvas_edge_two_tile_folded_canv = bpy.data.objects.new('EQ_OpenTent_ZigWall_Run_1x2_canvas_edge_two_tile_folded_canv', me_eq_opentent_zigwall_run_1x2_canvas_edge_two_tile_folded_canvas)
ob_eq_opentent_zigwall_run_1x2_canvas_edge_two_tile_single_trim_1 = bpy.data.objects.new('EQ_OpenTent_ZigWall_Run_1x2_canvas_edge_two_tile_single_trim', me_eq_opentent_zigwall_run_1x2_canvas_edge_two_tile_single_trim_me)
ob_eq_opentent_zigwall_run_1x2_canvas_edge_two_tile_uneven_vala = bpy.data.objects.new('EQ_OpenTent_ZigWall_Run_1x2_canvas_edge_two_tile_uneven_vala', me_eq_opentent_zigwall_run_1x2_canvas_edge_two_tile_uneven_valance)
ob_connected_right_wall_run_1 = bpy.data.objects.new('Connected_right_wall_run_1', None)
ob_eq_opentent_zigwall_run_1x2_canvas_edge_run_posts_004 = bpy.data.objects.new('EQ_OpenTent_ZigWall_Run_1x2_canvas_edge_run_posts.004', me_eq_opentent_zigwall_run_1x2_canvas_edge_run_posts_mesh)
ob_eq_opentent_zigwall_run_1x2_canvas_edge_two_tile_folded_can = bpy.data.objects.new('EQ_OpenTent_ZigWall_Run_1x2_canvas_edge_two_tile_folded_can', me_eq_opentent_zigwall_run_1x2_canvas_edge_two_tile_folded_canvas)
ob_eq_opentent_zigwall_run_1x2_canvas_edge_two_tile_single_tri = bpy.data.objects.new('EQ_OpenTent_ZigWall_Run_1x2_canvas_edge_two_tile_single_tri', me_eq_opentent_zigwall_run_1x2_canvas_edge_two_tile_single_trim_me)
ob_eq_opentent_zigwall_run_1x2_canvas_edge_two_tile_uneven_val = bpy.data.objects.new('EQ_OpenTent_ZigWall_Run_1x2_canvas_edge_two_tile_uneven_val', me_eq_opentent_zigwall_run_1x2_canvas_edge_two_tile_uneven_valance)
ob_connected_back_wall_run__2 = bpy.data.objects.new('Connected_back_wall_run_-2', None)
ob_eq_opentent_zigwall_run_1x2_canvas_edge_run_posts_005 = bpy.data.objects.new('EQ_OpenTent_ZigWall_Run_1x2_canvas_edge_run_posts.005', me_eq_opentent_zigwall_run_1x2_canvas_edge_run_posts_mesh)
ob_eq_opentent_zigwall_run_1x2_canvas_edge_two_tile_folded_can_001 = bpy.data.objects.new('EQ_OpenTent_ZigWall_Run_1x2_canvas_edge_two_tile_folded_can.001', me_eq_opentent_zigwall_run_1x2_canvas_edge_two_tile_folded_canvas)
ob_eq_opentent_zigwall_run_1x2_canvas_edge_two_tile_single_tri_001 = bpy.data.objects.new('EQ_OpenTent_ZigWall_Run_1x2_canvas_edge_two_tile_single_tri.001', me_eq_opentent_zigwall_run_1x2_canvas_edge_two_tile_single_trim_me)
ob_eq_opentent_zigwall_run_1x2_canvas_edge_two_tile_uneven_val_001 = bpy.data.objects.new('EQ_OpenTent_ZigWall_Run_1x2_canvas_edge_two_tile_uneven_val.001', me_eq_opentent_zigwall_run_1x2_canvas_edge_two_tile_uneven_valance)
ob_connected_back_wall_run_0 = bpy.data.objects.new('Connected_back_wall_run_0', None)
ob_eq_opentent_zigwall_striped_1x1_canvas_edge_end_posts_001 = bpy.data.objects.new('EQ_OpenTent_ZigWall_Striped_1x1_canvas_edge_end_posts.001', me_eq_opentent_zigwall_striped_1x1_canvas_edge_end_posts_mesh)
ob_eq_opentent_zigwall_striped_1x1_canvas_edge_one_tile_folded_ca = bpy.data.objects.new('EQ_OpenTent_ZigWall_Striped_1x1_canvas_edge_one_tile_folded_ca', me_eq_opentent_zigwall_striped_1x1_canvas_edge_one_tile_folded_can)
ob_eq_opentent_zigwall_striped_1x1_canvas_edge_one_tile_single_tr = bpy.data.objects.new('EQ_OpenTent_ZigWall_Striped_1x1_canvas_edge_one_tile_single_tr', me_eq_opentent_zigwall_striped_1x1_canvas_edge_one_tile_single_tri)
ob_eq_opentent_zigwall_striped_1x1_canvas_edge_one_tile_uneven_va = bpy.data.objects.new('EQ_OpenTent_ZigWall_Striped_1x1_canvas_edge_one_tile_uneven_va', me_eq_opentent_zigwall_striped_1x1_canvas_edge_one_tile_uneven_val)
ob_connected_back_wall_run_2 = bpy.data.objects.new('Connected_back_wall_run_2', None)
ob_eq_opentent_zigwall_run_1x2_canvas_edge_run_posts_006 = bpy.data.objects.new('EQ_OpenTent_ZigWall_Run_1x2_canvas_edge_run_posts.006', me_eq_opentent_zigwall_run_1x2_canvas_edge_run_posts_mesh)
ob_eq_opentent_zigwall_run_1x2_canvas_edge_two_tile_folded_can_002 = bpy.data.objects.new('EQ_OpenTent_ZigWall_Run_1x2_canvas_edge_two_tile_folded_can.002', me_eq_opentent_zigwall_run_1x2_canvas_edge_two_tile_folded_canvas)
ob_eq_opentent_zigwall_run_1x2_canvas_edge_two_tile_single_tri_002 = bpy.data.objects.new('EQ_OpenTent_ZigWall_Run_1x2_canvas_edge_two_tile_single_tri.002', me_eq_opentent_zigwall_run_1x2_canvas_edge_two_tile_single_trim_me)
ob_eq_opentent_zigwall_run_1x2_canvas_edge_two_tile_uneven_val_002 = bpy.data.objects.new('EQ_OpenTent_ZigWall_Run_1x2_canvas_edge_two_tile_uneven_val.002', me_eq_opentent_zigwall_run_1x2_canvas_edge_two_tile_uneven_valance)
ob_connected_front_left_run = bpy.data.objects.new('Connected_front_left_run', None)
ob_eq_opentent_zigwall_run_1x2_canvas_edge_run_posts_007 = bpy.data.objects.new('EQ_OpenTent_ZigWall_Run_1x2_canvas_edge_run_posts.007', me_eq_opentent_zigwall_run_1x2_canvas_edge_run_posts_mesh)
ob_eq_opentent_zigwall_run_1x2_canvas_edge_two_tile_folded_can_003 = bpy.data.objects.new('EQ_OpenTent_ZigWall_Run_1x2_canvas_edge_two_tile_folded_can.003', me_eq_opentent_zigwall_run_1x2_canvas_edge_two_tile_folded_canvas)
ob_eq_opentent_zigwall_run_1x2_canvas_edge_two_tile_single_tri_003 = bpy.data.objects.new('EQ_OpenTent_ZigWall_Run_1x2_canvas_edge_two_tile_single_tri.003', me_eq_opentent_zigwall_run_1x2_canvas_edge_two_tile_single_trim_me)
ob_eq_opentent_zigwall_run_1x2_canvas_edge_two_tile_uneven_val_003 = bpy.data.objects.new('EQ_OpenTent_ZigWall_Run_1x2_canvas_edge_two_tile_uneven_val.003', me_eq_opentent_zigwall_run_1x2_canvas_edge_two_tile_uneven_valance)
ob_connected_front_open_entry = bpy.data.objects.new('Connected_front_open_entry', None)
ob_eq_opentent_zigentry_curtains_1x2_open_edge_entry_header_001 = bpy.data.objects.new('EQ_OpenTent_ZigEntry_Curtains_1x2_open_edge_entry_header.001', me_eq_opentent_zigentry_curtains_1x2_open_edge_entry_header_mesh)
ob_eq_opentent_zigentry_curtains_1x2_open_edge_entry_posts_001 = bpy.data.objects.new('EQ_OpenTent_ZigEntry_Curtains_1x2_open_edge_entry_posts.001', me_eq_opentent_zigentry_curtains_1x2_open_edge_entry_posts_mesh)
ob_eq_opentent_zigentry_curtains_1x2_open_edge_left_curtain_folde = bpy.data.objects.new('EQ_OpenTent_ZigEntry_Curtains_1x2_open_edge_left_curtain_folde', me_eq_opentent_zigentry_curtains_1x2_open_edge_left_curtain_folded)
ob_eq_opentent_zigentry_curtains_1x2_open_edge_left_curtain_singl = bpy.data.objects.new('EQ_OpenTent_ZigEntry_Curtains_1x2_open_edge_left_curtain_singl', me_eq_opentent_zigentry_curtains_1x2_open_edge_left_curtain_single)
ob_eq_opentent_zigentry_curtains_1x2_open_edge_left_curtain_uneve = bpy.data.objects.new('EQ_OpenTent_ZigEntry_Curtains_1x2_open_edge_left_curtain_uneve', me_eq_opentent_zigentry_curtains_1x2_open_edge_left_curtain_uneven)
ob_eq_opentent_zigentry_curtains_1x2_open_edge_open_center_shadow_1 = bpy.data.objects.new('EQ_OpenTent_ZigEntry_Curtains_1x2_open_edge_open_center_shadow.', me_eq_opentent_zigentry_curtains_1x2_open_edge_open_center_shadow)
ob_eq_opentent_zigentry_curtains_1x2_open_edge_right_curtain_fold = bpy.data.objects.new('EQ_OpenTent_ZigEntry_Curtains_1x2_open_edge_right_curtain_fold', me_eq_opentent_zigentry_curtains_1x2_open_edge_right_curtain_folde)
ob_eq_opentent_zigentry_curtains_1x2_open_edge_right_curtain_sing = bpy.data.objects.new('EQ_OpenTent_ZigEntry_Curtains_1x2_open_edge_right_curtain_sing', me_eq_opentent_zigentry_curtains_1x2_open_edge_right_curtain_singl)
ob_eq_opentent_zigentry_curtains_1x2_open_edge_right_curtain_unev = bpy.data.objects.new('EQ_OpenTent_ZigEntry_Curtains_1x2_open_edge_right_curtain_unev', me_eq_opentent_zigentry_curtains_1x2_open_edge_right_curtain_uneve)
ob_connected_front_right_run = bpy.data.objects.new('Connected_front_right_run', None)
ob_eq_opentent_zigwall_run_1x2_canvas_edge_run_posts_008 = bpy.data.objects.new('EQ_OpenTent_ZigWall_Run_1x2_canvas_edge_run_posts.008', me_eq_opentent_zigwall_run_1x2_canvas_edge_run_posts_mesh)
ob_eq_opentent_zigwall_run_1x2_canvas_edge_two_tile_folded_can_004 = bpy.data.objects.new('EQ_OpenTent_ZigWall_Run_1x2_canvas_edge_two_tile_folded_can.004', me_eq_opentent_zigwall_run_1x2_canvas_edge_two_tile_folded_canvas)
ob_cleanlayout_four_corner_posts_only = bpy.data.objects.new('CleanLayout_four_corner_posts_only', me_cleanlayout_four_corner_posts_only_mesh_001)
ob_cleanlayout_four_simple_corner_guy_lines = bpy.data.objects.new('CleanLayout_four_simple_corner_guy_lines', me_cleanlayout_four_simple_corner_guy_lines_mesh)
ob_cleanlayout_front_threshold_split_at_entry = bpy.data.objects.new('CleanLayout_front_threshold_split_at_entry', me_cleanlayout_front_threshold_split_at_entry_mesh_001)
ob_eq_clean_6x4_tile_reference_floor = bpy.data.objects.new('EQ_Clean_6x4_tile_reference_floor', me_eq_clean_6x4_tile_reference_floor_mesh)
ob_eq_clean_6x4_tile_reference_grid_lines = bpy.data.objects.new('EQ_Clean_6x4_tile_reference_grid_lines', me_eq_clean_6x4_tile_reference_grid_lines_mesh)

# ---- transforms, parenting, visibility, modifiers, constraints
ob_eq_cleanwall_sun_key.location = (-2.0, -5.0, 8.0)
ob_eq_cleanwall_sun_key.rotation_euler = (0.8378, 0.0, -0.6109)
ob_eq_cleanwall_soft_fill.location = (0.0, -4.0, 6.0)
ob_eq_cleanwall_top_light.location = (0.0, 0.0, 10.0)
ob_camera_eq_cleanwall_perspective.location = (6.8, -8.2, 5.1)
ob_camera_eq_cleanwall_perspective.rotation_euler = (1.02, 0.0, 0.72)
ob_camera_eq_cleanwall_top_down.location = (0.0, 0.0, 18.0)
ob_eq_opentent_zigwall_1x1_canvas_edge.location = (0.0, 0.0, 0.0)
ob_eq_opentent_zigwall_1x1_canvas_edge.empty_display_size = 0.25
ob_eq_opentent_zigwall_1x1_canvas_edge.hide_viewport = True
ob_eq_opentent_zigwall_1x1_canvas_edge.hide_render = True
ob_eq_opentent_zigwall_1x1_canvas_edge_one_tile_folded_canvas.parent = ob_eq_opentent_zigwall_1x1_canvas_edge
ob_eq_opentent_zigwall_1x1_canvas_edge_one_tile_folded_canvas.location = (0.0, 0.0, 0.0)
ob_eq_opentent_zigwall_1x1_canvas_edge_one_tile_folded_canvas.hide_viewport = True
ob_eq_opentent_zigwall_1x1_canvas_edge_one_tile_folded_canvas.hide_render = True
ob_eq_opentent_zigwall_1x1_canvas_edge_one_tile_single_trim_mesh.parent = ob_eq_opentent_zigwall_1x1_canvas_edge
ob_eq_opentent_zigwall_1x1_canvas_edge_one_tile_single_trim_mesh.location = (0.0, 0.0, 0.0)
ob_eq_opentent_zigwall_1x1_canvas_edge_one_tile_single_trim_mesh.hide_viewport = True
ob_eq_opentent_zigwall_1x1_canvas_edge_one_tile_single_trim_mesh.hide_render = True
ob_eq_opentent_zigwall_1x1_canvas_edge_one_tile_uneven_valance.parent = ob_eq_opentent_zigwall_1x1_canvas_edge
ob_eq_opentent_zigwall_1x1_canvas_edge_one_tile_uneven_valance.location = (0.0, 0.0, 0.0)
ob_eq_opentent_zigwall_1x1_canvas_edge_one_tile_uneven_valance.hide_viewport = True
ob_eq_opentent_zigwall_1x1_canvas_edge_one_tile_uneven_valance.hide_render = True
ob_eq_opentent_zigwall_1x1_canvas_edge_end_posts.parent = ob_eq_opentent_zigwall_1x1_canvas_edge
ob_eq_opentent_zigwall_1x1_canvas_edge_end_posts.location = (0.0, 0.0, 0.0)
ob_eq_opentent_zigwall_1x1_canvas_edge_end_posts.hide_viewport = True
ob_eq_opentent_zigwall_1x1_canvas_edge_end_posts.hide_render = True
ob_eq_opentent_zigwall_striped_1x1_canvas_edge.location = (0.0, 0.0, 0.0)
ob_eq_opentent_zigwall_striped_1x1_canvas_edge.empty_display_size = 0.25
ob_eq_opentent_zigwall_striped_1x1_canvas_edge.hide_viewport = True
ob_eq_opentent_zigwall_striped_1x1_canvas_edge.hide_render = True
ob_eq_opentent_zigwall_striped_1x1_canvas_edge_one_tile_folded_can.parent = ob_eq_opentent_zigwall_striped_1x1_canvas_edge
ob_eq_opentent_zigwall_striped_1x1_canvas_edge_one_tile_folded_can.location = (0.0, 0.0, 0.0)
ob_eq_opentent_zigwall_striped_1x1_canvas_edge_one_tile_folded_can.hide_viewport = True
ob_eq_opentent_zigwall_striped_1x1_canvas_edge_one_tile_folded_can.hide_render = True
ob_eq_opentent_zigwall_striped_1x1_canvas_edge_one_tile_single_tri.parent = ob_eq_opentent_zigwall_striped_1x1_canvas_edge
ob_eq_opentent_zigwall_striped_1x1_canvas_edge_one_tile_single_tri.location = (0.0, 0.0, 0.0)
ob_eq_opentent_zigwall_striped_1x1_canvas_edge_one_tile_single_tri.hide_viewport = True
ob_eq_opentent_zigwall_striped_1x1_canvas_edge_one_tile_single_tri.hide_render = True
ob_eq_opentent_zigwall_striped_1x1_canvas_edge_one_tile_uneven_val.parent = ob_eq_opentent_zigwall_striped_1x1_canvas_edge
ob_eq_opentent_zigwall_striped_1x1_canvas_edge_one_tile_uneven_val.location = (0.0, 0.0, 0.0)
ob_eq_opentent_zigwall_striped_1x1_canvas_edge_one_tile_uneven_val.hide_viewport = True
ob_eq_opentent_zigwall_striped_1x1_canvas_edge_one_tile_uneven_val.hide_render = True
ob_eq_opentent_zigwall_striped_1x1_canvas_edge_end_posts.parent = ob_eq_opentent_zigwall_striped_1x1_canvas_edge
ob_eq_opentent_zigwall_striped_1x1_canvas_edge_end_posts.location = (0.0, 0.0, 0.0)
ob_eq_opentent_zigwall_striped_1x1_canvas_edge_end_posts.hide_viewport = True
ob_eq_opentent_zigwall_striped_1x1_canvas_edge_end_posts.hide_render = True
ob_eq_opentent_zigwall_run_1x2_canvas_edge.location = (0.0, 0.0, 0.0)
ob_eq_opentent_zigwall_run_1x2_canvas_edge.empty_display_size = 0.25
ob_eq_opentent_zigwall_run_1x2_canvas_edge.hide_viewport = True
ob_eq_opentent_zigwall_run_1x2_canvas_edge.hide_render = True
ob_eq_opentent_zigwall_run_1x2_canvas_edge_two_tile_folded_canvas.parent = ob_eq_opentent_zigwall_run_1x2_canvas_edge
ob_eq_opentent_zigwall_run_1x2_canvas_edge_two_tile_folded_canvas.location = (0.0, 0.0, 0.0)
ob_eq_opentent_zigwall_run_1x2_canvas_edge_two_tile_folded_canvas.hide_viewport = True
ob_eq_opentent_zigwall_run_1x2_canvas_edge_two_tile_folded_canvas.hide_render = True
ob_eq_opentent_zigwall_run_1x2_canvas_edge_two_tile_single_trim_me.parent = ob_eq_opentent_zigwall_run_1x2_canvas_edge
ob_eq_opentent_zigwall_run_1x2_canvas_edge_two_tile_single_trim_me.location = (0.0, 0.0, 0.0)
ob_eq_opentent_zigwall_run_1x2_canvas_edge_two_tile_single_trim_me.hide_viewport = True
ob_eq_opentent_zigwall_run_1x2_canvas_edge_two_tile_single_trim_me.hide_render = True
ob_eq_opentent_zigwall_run_1x2_canvas_edge_two_tile_uneven_valance.parent = ob_eq_opentent_zigwall_run_1x2_canvas_edge
ob_eq_opentent_zigwall_run_1x2_canvas_edge_two_tile_uneven_valance.location = (0.0, 0.0, 0.0)
ob_eq_opentent_zigwall_run_1x2_canvas_edge_two_tile_uneven_valance.hide_viewport = True
ob_eq_opentent_zigwall_run_1x2_canvas_edge_two_tile_uneven_valance.hide_render = True
ob_eq_opentent_zigwall_run_1x2_canvas_edge_run_posts.parent = ob_eq_opentent_zigwall_run_1x2_canvas_edge
ob_eq_opentent_zigwall_run_1x2_canvas_edge_run_posts.location = (0.0, 0.0, 0.0)
ob_eq_opentent_zigwall_run_1x2_canvas_edge_run_posts.hide_viewport = True
ob_eq_opentent_zigwall_run_1x2_canvas_edge_run_posts.hide_render = True
ob_eq_opentent_zighalfwall_1x1_open_edge.location = (0.0, 0.0, 0.0)
ob_eq_opentent_zighalfwall_1x1_open_edge.empty_display_size = 0.25
ob_eq_opentent_zighalfwall_1x1_open_edge.hide_viewport = True
ob_eq_opentent_zighalfwall_1x1_open_edge.hide_render = True
ob_eq_opentent_zighalfwall_1x1_open_edge_low_wall_folded_canvas.parent = ob_eq_opentent_zighalfwall_1x1_open_edge
ob_eq_opentent_zighalfwall_1x1_open_edge_low_wall_folded_canvas.location = (0.0, 0.0, 0.0)
ob_eq_opentent_zighalfwall_1x1_open_edge_low_wall_folded_canvas.hide_viewport = True
ob_eq_opentent_zighalfwall_1x1_open_edge_low_wall_folded_canvas.hide_render = True
ob_eq_opentent_zighalfwall_1x1_open_edge_low_wall_single_trim_mesh.parent = ob_eq_opentent_zighalfwall_1x1_open_edge
ob_eq_opentent_zighalfwall_1x1_open_edge_low_wall_single_trim_mesh.location = (0.0, 0.0, 0.0)
ob_eq_opentent_zighalfwall_1x1_open_edge_low_wall_single_trim_mesh.hide_viewport = True
ob_eq_opentent_zighalfwall_1x1_open_edge_low_wall_single_trim_mesh.hide_render = True
ob_eq_opentent_zighalfwall_1x1_open_edge_low_wall_uneven_valance.parent = ob_eq_opentent_zighalfwall_1x1_open_edge
ob_eq_opentent_zighalfwall_1x1_open_edge_low_wall_uneven_valance.location = (0.0, 0.0, 0.0)
ob_eq_opentent_zighalfwall_1x1_open_edge_low_wall_uneven_valance.hide_viewport = True
ob_eq_opentent_zighalfwall_1x1_open_edge_low_wall_uneven_valance.hide_render = True
ob_eq_opentent_zighalfwall_1x1_open_edge_low_posts.parent = ob_eq_opentent_zighalfwall_1x1_open_edge
ob_eq_opentent_zighalfwall_1x1_open_edge_low_posts.location = (0.0, 0.0, 0.0)
ob_eq_opentent_zighalfwall_1x1_open_edge_low_posts.hide_viewport = True
ob_eq_opentent_zighalfwall_1x1_open_edge_low_posts.hide_render = True
ob_eq_opentent_zigentry_curtains_1x2_open_edge.location = (0.0, 0.0, 0.0)
ob_eq_opentent_zigentry_curtains_1x2_open_edge.empty_display_size = 0.25
ob_eq_opentent_zigentry_curtains_1x2_open_edge.hide_viewport = True
ob_eq_opentent_zigentry_curtains_1x2_open_edge.hide_render = True
ob_eq_opentent_zigentry_curtains_1x2_open_edge_left_curtain_folded.parent = ob_eq_opentent_zigentry_curtains_1x2_open_edge
ob_eq_opentent_zigentry_curtains_1x2_open_edge_left_curtain_folded.location = (0.0, 0.0, 0.0)
ob_eq_opentent_zigentry_curtains_1x2_open_edge_left_curtain_folded.hide_viewport = True
ob_eq_opentent_zigentry_curtains_1x2_open_edge_left_curtain_folded.hide_render = True
ob_eq_opentent_zigentry_curtains_1x2_open_edge_left_curtain_single.parent = ob_eq_opentent_zigentry_curtains_1x2_open_edge
ob_eq_opentent_zigentry_curtains_1x2_open_edge_left_curtain_single.location = (0.0, 0.0, 0.0)
ob_eq_opentent_zigentry_curtains_1x2_open_edge_left_curtain_single.hide_viewport = True
ob_eq_opentent_zigentry_curtains_1x2_open_edge_left_curtain_single.hide_render = True
ob_eq_opentent_zigentry_curtains_1x2_open_edge_left_curtain_uneven.parent = ob_eq_opentent_zigentry_curtains_1x2_open_edge
ob_eq_opentent_zigentry_curtains_1x2_open_edge_left_curtain_uneven.location = (0.0, 0.0, 0.0)
ob_eq_opentent_zigentry_curtains_1x2_open_edge_left_curtain_uneven.hide_viewport = True
ob_eq_opentent_zigentry_curtains_1x2_open_edge_left_curtain_uneven.hide_render = True
ob_eq_opentent_zigentry_curtains_1x2_open_edge_right_curtain_folde.parent = ob_eq_opentent_zigentry_curtains_1x2_open_edge
ob_eq_opentent_zigentry_curtains_1x2_open_edge_right_curtain_folde.location = (0.0, 0.0, 0.0)
ob_eq_opentent_zigentry_curtains_1x2_open_edge_right_curtain_folde.hide_viewport = True
ob_eq_opentent_zigentry_curtains_1x2_open_edge_right_curtain_folde.hide_render = True
ob_eq_opentent_zigentry_curtains_1x2_open_edge_right_curtain_singl.parent = ob_eq_opentent_zigentry_curtains_1x2_open_edge
ob_eq_opentent_zigentry_curtains_1x2_open_edge_right_curtain_singl.location = (0.0, 0.0, 0.0)
ob_eq_opentent_zigentry_curtains_1x2_open_edge_right_curtain_singl.hide_viewport = True
ob_eq_opentent_zigentry_curtains_1x2_open_edge_right_curtain_singl.hide_render = True
ob_eq_opentent_zigentry_curtains_1x2_open_edge_right_curtain_uneve.parent = ob_eq_opentent_zigentry_curtains_1x2_open_edge
ob_eq_opentent_zigentry_curtains_1x2_open_edge_right_curtain_uneve.location = (0.0, 0.0, 0.0)
ob_eq_opentent_zigentry_curtains_1x2_open_edge_right_curtain_uneve.hide_viewport = True
ob_eq_opentent_zigentry_curtains_1x2_open_edge_right_curtain_uneve.hide_render = True
ob_eq_opentent_zigentry_curtains_1x2_open_edge_entry_posts.parent = ob_eq_opentent_zigentry_curtains_1x2_open_edge
ob_eq_opentent_zigentry_curtains_1x2_open_edge_entry_posts.location = (0.0, 0.0, 0.0)
ob_eq_opentent_zigentry_curtains_1x2_open_edge_entry_posts.hide_viewport = True
ob_eq_opentent_zigentry_curtains_1x2_open_edge_entry_posts.hide_render = True
ob_eq_opentent_zigentry_curtains_1x2_open_edge_entry_header.parent = ob_eq_opentent_zigentry_curtains_1x2_open_edge
ob_eq_opentent_zigentry_curtains_1x2_open_edge_entry_header.location = (0.0, 0.0, 0.0)
ob_eq_opentent_zigentry_curtains_1x2_open_edge_entry_header.hide_viewport = True
ob_eq_opentent_zigentry_curtains_1x2_open_edge_entry_header.hide_render = True
ob_eq_opentent_zigentry_curtains_1x2_open_edge_open_center_shadow.parent = ob_eq_opentent_zigentry_curtains_1x2_open_edge
ob_eq_opentent_zigentry_curtains_1x2_open_edge_open_center_shadow.location = (0.0, 0.0, 0.0)
ob_eq_opentent_zigentry_curtains_1x2_open_edge_open_center_shadow.hide_viewport = True
ob_eq_opentent_zigentry_curtains_1x2_open_edge_open_center_shadow.hide_render = True
ob_eq_opentent_zigcorner_lwall_1x1.location = (0.0, 0.0, 0.0)
ob_eq_opentent_zigcorner_lwall_1x1.empty_display_size = 0.25
ob_eq_opentent_zigcorner_lwall_1x1.hide_viewport = True
ob_eq_opentent_zigcorner_lwall_1x1.hide_render = True
ob_eq_opentent_zigcorner_lwall_1x1_y_arm_folded_canvas.parent = ob_eq_opentent_zigcorner_lwall_1x1
ob_eq_opentent_zigcorner_lwall_1x1_y_arm_folded_canvas.location = (0.0, 0.0, 0.0)
ob_eq_opentent_zigcorner_lwall_1x1_y_arm_folded_canvas.hide_viewport = True
ob_eq_opentent_zigcorner_lwall_1x1_y_arm_folded_canvas.hide_render = True
ob_eq_opentent_zigcorner_lwall_1x1_y_arm_single_trim_mesh.parent = ob_eq_opentent_zigcorner_lwall_1x1
ob_eq_opentent_zigcorner_lwall_1x1_y_arm_single_trim_mesh.location = (0.0, 0.0, 0.0)
ob_eq_opentent_zigcorner_lwall_1x1_y_arm_single_trim_mesh.hide_viewport = True
ob_eq_opentent_zigcorner_lwall_1x1_y_arm_single_trim_mesh.hide_render = True
ob_eq_opentent_zigcorner_lwall_1x1_y_arm_uneven_valance.parent = ob_eq_opentent_zigcorner_lwall_1x1
ob_eq_opentent_zigcorner_lwall_1x1_y_arm_uneven_valance.location = (0.0, 0.0, 0.0)
ob_eq_opentent_zigcorner_lwall_1x1_y_arm_uneven_valance.hide_viewport = True
ob_eq_opentent_zigcorner_lwall_1x1_y_arm_uneven_valance.hide_render = True
ob_eq_opentent_zigcorner_lwall_1x1_x_arm_folded_canvas.parent = ob_eq_opentent_zigcorner_lwall_1x1
ob_eq_opentent_zigcorner_lwall_1x1_x_arm_folded_canvas.location = (0.0, 0.0, 0.0)
ob_eq_opentent_zigcorner_lwall_1x1_x_arm_folded_canvas.hide_viewport = True
ob_eq_opentent_zigcorner_lwall_1x1_x_arm_folded_canvas.hide_render = True
ob_eq_opentent_zigcorner_lwall_1x1_corner_post.parent = ob_eq_opentent_zigcorner_lwall_1x1
ob_eq_opentent_zigcorner_lwall_1x1_corner_post.location = (0.0, 0.0, 0.0)
ob_eq_opentent_zigcorner_lwall_1x1_corner_post.hide_viewport = True
ob_eq_opentent_zigcorner_lwall_1x1_corner_post.hide_render = True
ob_eq_opentent_wallpost_connector_1x1.location = (0.0, 0.0, 0.0)
ob_eq_opentent_wallpost_connector_1x1.empty_display_size = 0.25
ob_eq_opentent_wallpost_connector_1x1.hide_viewport = True
ob_eq_opentent_wallpost_connector_1x1.hide_render = True
ob_eq_opentent_wallpost_connector_1x1_connector_post.parent = ob_eq_opentent_wallpost_connector_1x1
ob_eq_opentent_wallpost_connector_1x1_connector_post.location = (0.0, 0.0, 0.0)
ob_eq_opentent_wallpost_connector_1x1_connector_post.hide_viewport = True
ob_eq_opentent_wallpost_connector_1x1_connector_post.hide_render = True
ob_eq_opentent_wallpost_connector_1x1_ropes_and_stakes.parent = ob_eq_opentent_wallpost_connector_1x1
ob_eq_opentent_wallpost_connector_1x1_ropes_and_stakes.location = (0.0, 0.0, 0.0)
ob_eq_opentent_wallpost_connector_1x1_ropes_and_stakes.hide_viewport = True
ob_eq_opentent_wallpost_connector_1x1_ropes_and_stakes.hide_render = True
ob_eq_opentent_wallrope_anchor_1x1.location = (0.0, 0.0, 0.0)
ob_eq_opentent_wallrope_anchor_1x1.empty_display_size = 0.25
ob_eq_opentent_wallrope_anchor_1x1.hide_viewport = True
ob_eq_opentent_wallrope_anchor_1x1.hide_render = True
ob_eq_opentent_wallrope_anchor_1x1_anchor_rope_and_stake.parent = ob_eq_opentent_wallrope_anchor_1x1
ob_eq_opentent_wallrope_anchor_1x1_anchor_rope_and_stake.location = (0.0, 0.0, 0.0)
ob_eq_opentent_wallrope_anchor_1x1_anchor_rope_and_stake.hide_viewport = True
ob_eq_opentent_wallrope_anchor_1x1_anchor_rope_and_stake.hide_render = True
ob_connected_left_wall_run__1.location = (-3.0, -1.0, 0.0)
ob_connected_left_wall_run__1.empty_display_size = 0.16
ob_eq_opentent_zigwall_run_1x2_canvas_edge_run_posts_001.parent = ob_connected_left_wall_run__1
ob_eq_opentent_zigwall_run_1x2_canvas_edge_run_posts_001.location = (0.0, 0.0, 0.0)
ob_eq_opentent_zigwall_run_1x2_canvas_edge_two_tile_folded_canvas_1.parent = ob_connected_left_wall_run__1
ob_eq_opentent_zigwall_run_1x2_canvas_edge_two_tile_folded_canvas_1.location = (0.0, 0.0, 0.0)
ob_eq_opentent_zigwall_run_1x2_canvas_edge_two_tile_single_trim_m.parent = ob_connected_left_wall_run__1
ob_eq_opentent_zigwall_run_1x2_canvas_edge_two_tile_single_trim_m.location = (0.0, 0.0, 0.0)
ob_eq_opentent_zigwall_run_1x2_canvas_edge_two_tile_uneven_valanc.parent = ob_connected_left_wall_run__1
ob_eq_opentent_zigwall_run_1x2_canvas_edge_two_tile_uneven_valanc.location = (0.0, 0.0, 0.0)
ob_connected_right_wall_run__1.location = (3.0, -1.0, 0.0)
ob_connected_right_wall_run__1.empty_display_size = 0.16
ob_eq_opentent_zigwall_run_1x2_canvas_edge_run_posts_002.parent = ob_connected_right_wall_run__1
ob_eq_opentent_zigwall_run_1x2_canvas_edge_run_posts_002.location = (0.0, 0.0, 0.0)
ob_eq_opentent_zigwall_run_1x2_canvas_edge_two_tile_folded_canva.parent = ob_connected_right_wall_run__1
ob_eq_opentent_zigwall_run_1x2_canvas_edge_two_tile_folded_canva.location = (0.0, 0.0, 0.0)
ob_eq_opentent_zigwall_run_1x2_canvas_edge_two_tile_single_trim.parent = ob_connected_right_wall_run__1
ob_eq_opentent_zigwall_run_1x2_canvas_edge_two_tile_single_trim.location = (0.0, 0.0, 0.0)
ob_eq_opentent_zigwall_run_1x2_canvas_edge_two_tile_uneven_valan.parent = ob_connected_right_wall_run__1
ob_eq_opentent_zigwall_run_1x2_canvas_edge_two_tile_uneven_valan.location = (0.0, 0.0, 0.0)
ob_connected_left_wall_run_1.location = (-3.0, 1.0, 0.0)
ob_connected_left_wall_run_1.empty_display_size = 0.16
ob_eq_opentent_zigwall_run_1x2_canvas_edge_run_posts_003.parent = ob_connected_left_wall_run_1
ob_eq_opentent_zigwall_run_1x2_canvas_edge_run_posts_003.location = (0.0, 0.0, 0.0)
ob_eq_opentent_zigwall_run_1x2_canvas_edge_two_tile_folded_canv.parent = ob_connected_left_wall_run_1
ob_eq_opentent_zigwall_run_1x2_canvas_edge_two_tile_folded_canv.location = (0.0, 0.0, 0.0)
ob_eq_opentent_zigwall_run_1x2_canvas_edge_two_tile_single_trim_1.parent = ob_connected_left_wall_run_1
ob_eq_opentent_zigwall_run_1x2_canvas_edge_two_tile_single_trim_1.location = (0.0, 0.0, 0.0)
ob_eq_opentent_zigwall_run_1x2_canvas_edge_two_tile_uneven_vala.parent = ob_connected_left_wall_run_1
ob_eq_opentent_zigwall_run_1x2_canvas_edge_two_tile_uneven_vala.location = (0.0, 0.0, 0.0)
ob_connected_right_wall_run_1.location = (3.0, 1.0, 0.0)
ob_connected_right_wall_run_1.empty_display_size = 0.16
ob_eq_opentent_zigwall_run_1x2_canvas_edge_run_posts_004.parent = ob_connected_right_wall_run_1
ob_eq_opentent_zigwall_run_1x2_canvas_edge_run_posts_004.location = (0.0, 0.0, 0.0)
ob_eq_opentent_zigwall_run_1x2_canvas_edge_two_tile_folded_can.parent = ob_connected_right_wall_run_1
ob_eq_opentent_zigwall_run_1x2_canvas_edge_two_tile_folded_can.location = (0.0, 0.0, 0.0)
ob_eq_opentent_zigwall_run_1x2_canvas_edge_two_tile_single_tri.parent = ob_connected_right_wall_run_1
ob_eq_opentent_zigwall_run_1x2_canvas_edge_two_tile_single_tri.location = (0.0, 0.0, 0.0)
ob_eq_opentent_zigwall_run_1x2_canvas_edge_two_tile_uneven_val.parent = ob_connected_right_wall_run_1
ob_eq_opentent_zigwall_run_1x2_canvas_edge_two_tile_uneven_val.location = (0.0, 0.0, 0.0)
ob_connected_back_wall_run__2.location = (-2.0, 2.0, 0.0)
ob_connected_back_wall_run__2.rotation_euler = (0.0, 0.0, 1.571)
ob_connected_back_wall_run__2.empty_display_size = 0.16
ob_eq_opentent_zigwall_run_1x2_canvas_edge_run_posts_005.parent = ob_connected_back_wall_run__2
ob_eq_opentent_zigwall_run_1x2_canvas_edge_run_posts_005.location = (0.0, 0.0, 0.0)
ob_eq_opentent_zigwall_run_1x2_canvas_edge_two_tile_folded_can_001.parent = ob_connected_back_wall_run__2
ob_eq_opentent_zigwall_run_1x2_canvas_edge_two_tile_folded_can_001.location = (0.0, 0.0, 0.0)
ob_eq_opentent_zigwall_run_1x2_canvas_edge_two_tile_single_tri_001.parent = ob_connected_back_wall_run__2
ob_eq_opentent_zigwall_run_1x2_canvas_edge_two_tile_single_tri_001.location = (0.0, 0.0, 0.0)
ob_eq_opentent_zigwall_run_1x2_canvas_edge_two_tile_uneven_val_001.parent = ob_connected_back_wall_run__2
ob_eq_opentent_zigwall_run_1x2_canvas_edge_two_tile_uneven_val_001.location = (0.0, 0.0, 0.0)
ob_connected_back_wall_run_0.location = (0.0, 2.0, 0.0)
ob_connected_back_wall_run_0.rotation_euler = (0.0, 0.0, 1.571)
ob_connected_back_wall_run_0.empty_display_size = 0.16
ob_eq_opentent_zigwall_striped_1x1_canvas_edge_end_posts_001.parent = ob_connected_back_wall_run_0
ob_eq_opentent_zigwall_striped_1x1_canvas_edge_end_posts_001.location = (0.0, 0.0, 0.0)
ob_eq_opentent_zigwall_striped_1x1_canvas_edge_one_tile_folded_ca.parent = ob_connected_back_wall_run_0
ob_eq_opentent_zigwall_striped_1x1_canvas_edge_one_tile_folded_ca.location = (0.0, 0.0, 0.0)
ob_eq_opentent_zigwall_striped_1x1_canvas_edge_one_tile_single_tr.parent = ob_connected_back_wall_run_0
ob_eq_opentent_zigwall_striped_1x1_canvas_edge_one_tile_single_tr.location = (0.0, 0.0, 0.0)
ob_eq_opentent_zigwall_striped_1x1_canvas_edge_one_tile_uneven_va.parent = ob_connected_back_wall_run_0
ob_eq_opentent_zigwall_striped_1x1_canvas_edge_one_tile_uneven_va.location = (0.0, 0.0, 0.0)
ob_connected_back_wall_run_2.location = (2.0, 2.0, 0.0)
ob_connected_back_wall_run_2.rotation_euler = (0.0, 0.0, 1.571)
ob_connected_back_wall_run_2.empty_display_size = 0.16
ob_eq_opentent_zigwall_run_1x2_canvas_edge_run_posts_006.parent = ob_connected_back_wall_run_2
ob_eq_opentent_zigwall_run_1x2_canvas_edge_run_posts_006.location = (0.0, 0.0, 0.0)
ob_eq_opentent_zigwall_run_1x2_canvas_edge_two_tile_folded_can_002.parent = ob_connected_back_wall_run_2
ob_eq_opentent_zigwall_run_1x2_canvas_edge_two_tile_folded_can_002.location = (0.0, 0.0, 0.0)
ob_eq_opentent_zigwall_run_1x2_canvas_edge_two_tile_single_tri_002.parent = ob_connected_back_wall_run_2
ob_eq_opentent_zigwall_run_1x2_canvas_edge_two_tile_single_tri_002.location = (0.0, 0.0, 0.0)
ob_eq_opentent_zigwall_run_1x2_canvas_edge_two_tile_uneven_val_002.parent = ob_connected_back_wall_run_2
ob_eq_opentent_zigwall_run_1x2_canvas_edge_two_tile_uneven_val_002.location = (0.0, 0.0, 0.0)
ob_connected_front_left_run.location = (-2.0, -2.0, 0.0)
ob_connected_front_left_run.rotation_euler = (0.0, 0.0, 1.571)
ob_connected_front_left_run.empty_display_size = 0.16
ob_eq_opentent_zigwall_run_1x2_canvas_edge_run_posts_007.parent = ob_connected_front_left_run
ob_eq_opentent_zigwall_run_1x2_canvas_edge_run_posts_007.location = (0.0, 0.0, 0.0)
ob_eq_opentent_zigwall_run_1x2_canvas_edge_two_tile_folded_can_003.parent = ob_connected_front_left_run
ob_eq_opentent_zigwall_run_1x2_canvas_edge_two_tile_folded_can_003.location = (0.0, 0.0, 0.0)
ob_eq_opentent_zigwall_run_1x2_canvas_edge_two_tile_single_tri_003.parent = ob_connected_front_left_run
ob_eq_opentent_zigwall_run_1x2_canvas_edge_two_tile_single_tri_003.location = (0.0, 0.0, 0.0)
ob_eq_opentent_zigwall_run_1x2_canvas_edge_two_tile_uneven_val_003.parent = ob_connected_front_left_run
ob_eq_opentent_zigwall_run_1x2_canvas_edge_two_tile_uneven_val_003.location = (0.0, 0.0, 0.0)
ob_connected_front_open_entry.location = (0.0, -2.0, 0.0)
ob_connected_front_open_entry.rotation_euler = (0.0, 0.0, 1.571)
ob_connected_front_open_entry.empty_display_size = 0.16
ob_eq_opentent_zigentry_curtains_1x2_open_edge_entry_header_001.parent = ob_connected_front_open_entry
ob_eq_opentent_zigentry_curtains_1x2_open_edge_entry_header_001.location = (0.0, 0.0, 0.0)
ob_eq_opentent_zigentry_curtains_1x2_open_edge_entry_posts_001.parent = ob_connected_front_open_entry
ob_eq_opentent_zigentry_curtains_1x2_open_edge_entry_posts_001.location = (0.0, 0.0, 0.0)
ob_eq_opentent_zigentry_curtains_1x2_open_edge_left_curtain_folde.parent = ob_connected_front_open_entry
ob_eq_opentent_zigentry_curtains_1x2_open_edge_left_curtain_folde.location = (0.0, 0.0, 0.0)
ob_eq_opentent_zigentry_curtains_1x2_open_edge_left_curtain_singl.parent = ob_connected_front_open_entry
ob_eq_opentent_zigentry_curtains_1x2_open_edge_left_curtain_singl.location = (0.0, 0.0, 0.0)
ob_eq_opentent_zigentry_curtains_1x2_open_edge_left_curtain_uneve.parent = ob_connected_front_open_entry
ob_eq_opentent_zigentry_curtains_1x2_open_edge_left_curtain_uneve.location = (0.0, 0.0, 0.0)
ob_eq_opentent_zigentry_curtains_1x2_open_edge_open_center_shadow_1.parent = ob_connected_front_open_entry
ob_eq_opentent_zigentry_curtains_1x2_open_edge_open_center_shadow_1.location = (0.0, 0.0, 0.0)
ob_eq_opentent_zigentry_curtains_1x2_open_edge_right_curtain_fold.parent = ob_connected_front_open_entry
ob_eq_opentent_zigentry_curtains_1x2_open_edge_right_curtain_fold.location = (0.0, 0.0, 0.0)
ob_eq_opentent_zigentry_curtains_1x2_open_edge_right_curtain_sing.parent = ob_connected_front_open_entry
ob_eq_opentent_zigentry_curtains_1x2_open_edge_right_curtain_sing.location = (0.0, 0.0, 0.0)
ob_eq_opentent_zigentry_curtains_1x2_open_edge_right_curtain_unev.parent = ob_connected_front_open_entry
ob_eq_opentent_zigentry_curtains_1x2_open_edge_right_curtain_unev.location = (0.0, 0.0, 0.0)
ob_connected_front_right_run.location = (2.0, -2.0, 0.0)
ob_connected_front_right_run.rotation_euler = (0.0, 0.0, 1.571)
ob_connected_front_right_run.empty_display_size = 0.16
ob_eq_opentent_zigwall_run_1x2_canvas_edge_run_posts_008.parent = ob_connected_front_right_run
ob_eq_opentent_zigwall_run_1x2_canvas_edge_run_posts_008.location = (0.0, 0.0, 0.0)
ob_eq_opentent_zigwall_run_1x2_canvas_edge_two_tile_folded_can_004.parent = ob_connected_front_right_run
ob_eq_opentent_zigwall_run_1x2_canvas_edge_two_tile_folded_can_004.location = (-1.0, 4.371e-08, 0.0)
ob_cleanlayout_four_corner_posts_only.location = (0.0, 0.0, 0.0)
ob_cleanlayout_four_simple_corner_guy_lines.location = (0.0, 0.0, 0.0)
ob_cleanlayout_front_threshold_split_at_entry.location = (0.0, 0.0, 0.0)
ob_eq_clean_6x4_tile_reference_floor.location = (0.0, 0.0, 0.0)
ob_eq_clean_6x4_tile_reference_grid_lines.location = (0.0, 0.0, 0.0)

# ---- collection membership
col_collection.objects.link(ob_eq_cleanwall_sun_key)
col_collection.objects.link(ob_eq_cleanwall_soft_fill)
col_collection.objects.link(ob_eq_cleanwall_top_light)
col_collection.objects.link(ob_camera_eq_cleanwall_perspective)
col_collection.objects.link(ob_camera_eq_cleanwall_top_down)
col_export_modules_hidden.objects.link(ob_eq_opentent_zigwall_1x1_canvas_edge)
col_export_modules_hidden.objects.link(ob_eq_opentent_zigwall_1x1_canvas_edge_one_tile_folded_canvas)
col_export_modules_hidden.objects.link(ob_eq_opentent_zigwall_1x1_canvas_edge_one_tile_single_trim_mesh)
col_export_modules_hidden.objects.link(ob_eq_opentent_zigwall_1x1_canvas_edge_one_tile_uneven_valance)
col_export_modules_hidden.objects.link(ob_eq_opentent_zigwall_1x1_canvas_edge_end_posts)
col_export_modules_hidden.objects.link(ob_eq_opentent_zigwall_striped_1x1_canvas_edge)
col_export_modules_hidden.objects.link(ob_eq_opentent_zigwall_striped_1x1_canvas_edge_one_tile_folded_can)
col_export_modules_hidden.objects.link(ob_eq_opentent_zigwall_striped_1x1_canvas_edge_one_tile_single_tri)
col_export_modules_hidden.objects.link(ob_eq_opentent_zigwall_striped_1x1_canvas_edge_one_tile_uneven_val)
col_export_modules_hidden.objects.link(ob_eq_opentent_zigwall_striped_1x1_canvas_edge_end_posts)
col_export_modules_hidden.objects.link(ob_eq_opentent_zigwall_run_1x2_canvas_edge)
col_export_modules_hidden.objects.link(ob_eq_opentent_zigwall_run_1x2_canvas_edge_two_tile_folded_canvas)
col_export_modules_hidden.objects.link(ob_eq_opentent_zigwall_run_1x2_canvas_edge_two_tile_single_trim_me)
col_export_modules_hidden.objects.link(ob_eq_opentent_zigwall_run_1x2_canvas_edge_two_tile_uneven_valance)
col_export_modules_hidden.objects.link(ob_eq_opentent_zigwall_run_1x2_canvas_edge_run_posts)
col_export_modules_hidden.objects.link(ob_eq_opentent_zighalfwall_1x1_open_edge)
col_export_modules_hidden.objects.link(ob_eq_opentent_zighalfwall_1x1_open_edge_low_wall_folded_canvas)
col_export_modules_hidden.objects.link(ob_eq_opentent_zighalfwall_1x1_open_edge_low_wall_single_trim_mesh)
col_export_modules_hidden.objects.link(ob_eq_opentent_zighalfwall_1x1_open_edge_low_wall_uneven_valance)
col_export_modules_hidden.objects.link(ob_eq_opentent_zighalfwall_1x1_open_edge_low_posts)
col_export_modules_hidden.objects.link(ob_eq_opentent_zigentry_curtains_1x2_open_edge)
col_export_modules_hidden.objects.link(ob_eq_opentent_zigentry_curtains_1x2_open_edge_left_curtain_folded)
col_export_modules_hidden.objects.link(ob_eq_opentent_zigentry_curtains_1x2_open_edge_left_curtain_single)
col_export_modules_hidden.objects.link(ob_eq_opentent_zigentry_curtains_1x2_open_edge_left_curtain_uneven)
col_export_modules_hidden.objects.link(ob_eq_opentent_zigentry_curtains_1x2_open_edge_right_curtain_folde)
col_export_modules_hidden.objects.link(ob_eq_opentent_zigentry_curtains_1x2_open_edge_right_curtain_singl)
col_export_modules_hidden.objects.link(ob_eq_opentent_zigentry_curtains_1x2_open_edge_right_curtain_uneve)
col_export_modules_hidden.objects.link(ob_eq_opentent_zigentry_curtains_1x2_open_edge_entry_posts)
col_export_modules_hidden.objects.link(ob_eq_opentent_zigentry_curtains_1x2_open_edge_entry_header)
col_export_modules_hidden.objects.link(ob_eq_opentent_zigentry_curtains_1x2_open_edge_open_center_shadow)
col_export_modules_hidden.objects.link(ob_eq_opentent_zigcorner_lwall_1x1)
col_export_modules_hidden.objects.link(ob_eq_opentent_zigcorner_lwall_1x1_y_arm_folded_canvas)
col_export_modules_hidden.objects.link(ob_eq_opentent_zigcorner_lwall_1x1_y_arm_single_trim_mesh)
col_export_modules_hidden.objects.link(ob_eq_opentent_zigcorner_lwall_1x1_y_arm_uneven_valance)
col_export_modules_hidden.objects.link(ob_eq_opentent_zigcorner_lwall_1x1_x_arm_folded_canvas)
col_export_modules_hidden.objects.link(ob_eq_opentent_zigcorner_lwall_1x1_corner_post)
col_export_modules_hidden.objects.link(ob_eq_opentent_wallpost_connector_1x1)
col_export_modules_hidden.objects.link(ob_eq_opentent_wallpost_connector_1x1_connector_post)
col_export_modules_hidden.objects.link(ob_eq_opentent_wallpost_connector_1x1_ropes_and_stakes)
col_export_modules_hidden.objects.link(ob_eq_opentent_wallrope_anchor_1x1)
col_export_modules_hidden.objects.link(ob_eq_opentent_wallrope_anchor_1x1_anchor_rope_and_stake)
col_connected_wall_layout.objects.link(ob_connected_left_wall_run__1)
col_connected_wall_layout.objects.link(ob_eq_opentent_zigwall_run_1x2_canvas_edge_run_posts_001)
col_connected_wall_layout.objects.link(ob_eq_opentent_zigwall_run_1x2_canvas_edge_two_tile_folded_canvas_1)
col_connected_wall_layout.objects.link(ob_eq_opentent_zigwall_run_1x2_canvas_edge_two_tile_single_trim_m)
col_connected_wall_layout.objects.link(ob_eq_opentent_zigwall_run_1x2_canvas_edge_two_tile_uneven_valanc)
col_connected_wall_layout.objects.link(ob_connected_right_wall_run__1)
col_connected_wall_layout.objects.link(ob_eq_opentent_zigwall_run_1x2_canvas_edge_run_posts_002)
col_connected_wall_layout.objects.link(ob_eq_opentent_zigwall_run_1x2_canvas_edge_two_tile_folded_canva)
col_connected_wall_layout.objects.link(ob_eq_opentent_zigwall_run_1x2_canvas_edge_two_tile_single_trim)
col_connected_wall_layout.objects.link(ob_eq_opentent_zigwall_run_1x2_canvas_edge_two_tile_uneven_valan)
col_connected_wall_layout.objects.link(ob_connected_left_wall_run_1)
col_connected_wall_layout.objects.link(ob_eq_opentent_zigwall_run_1x2_canvas_edge_run_posts_003)
col_connected_wall_layout.objects.link(ob_eq_opentent_zigwall_run_1x2_canvas_edge_two_tile_folded_canv)
col_connected_wall_layout.objects.link(ob_eq_opentent_zigwall_run_1x2_canvas_edge_two_tile_single_trim_1)
col_connected_wall_layout.objects.link(ob_eq_opentent_zigwall_run_1x2_canvas_edge_two_tile_uneven_vala)
col_connected_wall_layout.objects.link(ob_connected_right_wall_run_1)
col_connected_wall_layout.objects.link(ob_eq_opentent_zigwall_run_1x2_canvas_edge_run_posts_004)
col_connected_wall_layout.objects.link(ob_eq_opentent_zigwall_run_1x2_canvas_edge_two_tile_folded_can)
col_connected_wall_layout.objects.link(ob_eq_opentent_zigwall_run_1x2_canvas_edge_two_tile_single_tri)
col_connected_wall_layout.objects.link(ob_eq_opentent_zigwall_run_1x2_canvas_edge_two_tile_uneven_val)
col_connected_wall_layout.objects.link(ob_connected_back_wall_run__2)
col_connected_wall_layout.objects.link(ob_eq_opentent_zigwall_run_1x2_canvas_edge_run_posts_005)
col_connected_wall_layout.objects.link(ob_eq_opentent_zigwall_run_1x2_canvas_edge_two_tile_folded_can_001)
col_connected_wall_layout.objects.link(ob_eq_opentent_zigwall_run_1x2_canvas_edge_two_tile_single_tri_001)
col_connected_wall_layout.objects.link(ob_eq_opentent_zigwall_run_1x2_canvas_edge_two_tile_uneven_val_001)
col_connected_wall_layout.objects.link(ob_connected_back_wall_run_0)
col_connected_wall_layout.objects.link(ob_eq_opentent_zigwall_striped_1x1_canvas_edge_end_posts_001)
col_connected_wall_layout.objects.link(ob_eq_opentent_zigwall_striped_1x1_canvas_edge_one_tile_folded_ca)
col_connected_wall_layout.objects.link(ob_eq_opentent_zigwall_striped_1x1_canvas_edge_one_tile_single_tr)
col_connected_wall_layout.objects.link(ob_eq_opentent_zigwall_striped_1x1_canvas_edge_one_tile_uneven_va)
col_connected_wall_layout.objects.link(ob_connected_back_wall_run_2)
col_connected_wall_layout.objects.link(ob_eq_opentent_zigwall_run_1x2_canvas_edge_run_posts_006)
col_connected_wall_layout.objects.link(ob_eq_opentent_zigwall_run_1x2_canvas_edge_two_tile_folded_can_002)
col_connected_wall_layout.objects.link(ob_eq_opentent_zigwall_run_1x2_canvas_edge_two_tile_single_tri_002)
col_connected_wall_layout.objects.link(ob_eq_opentent_zigwall_run_1x2_canvas_edge_two_tile_uneven_val_002)
col_connected_wall_layout.objects.link(ob_connected_front_left_run)
col_connected_wall_layout.objects.link(ob_eq_opentent_zigwall_run_1x2_canvas_edge_run_posts_007)
col_connected_wall_layout.objects.link(ob_eq_opentent_zigwall_run_1x2_canvas_edge_two_tile_folded_can_003)
col_connected_wall_layout.objects.link(ob_eq_opentent_zigwall_run_1x2_canvas_edge_two_tile_single_tri_003)
col_connected_wall_layout.objects.link(ob_eq_opentent_zigwall_run_1x2_canvas_edge_two_tile_uneven_val_003)
col_connected_wall_layout.objects.link(ob_connected_front_open_entry)
col_connected_wall_layout.objects.link(ob_eq_opentent_zigentry_curtains_1x2_open_edge_entry_header_001)
col_connected_wall_layout.objects.link(ob_eq_opentent_zigentry_curtains_1x2_open_edge_entry_posts_001)
col_connected_wall_layout.objects.link(ob_eq_opentent_zigentry_curtains_1x2_open_edge_left_curtain_folde)
col_connected_wall_layout.objects.link(ob_eq_opentent_zigentry_curtains_1x2_open_edge_left_curtain_singl)
col_connected_wall_layout.objects.link(ob_eq_opentent_zigentry_curtains_1x2_open_edge_left_curtain_uneve)
col_connected_wall_layout.objects.link(ob_eq_opentent_zigentry_curtains_1x2_open_edge_open_center_shadow_1)
col_connected_wall_layout.objects.link(ob_eq_opentent_zigentry_curtains_1x2_open_edge_right_curtain_fold)
col_connected_wall_layout.objects.link(ob_eq_opentent_zigentry_curtains_1x2_open_edge_right_curtain_sing)
col_connected_wall_layout.objects.link(ob_eq_opentent_zigentry_curtains_1x2_open_edge_right_curtain_unev)
col_connected_wall_layout.objects.link(ob_connected_front_right_run)
col_connected_wall_layout.objects.link(ob_eq_opentent_zigwall_run_1x2_canvas_edge_run_posts_008)
col_connected_wall_layout.objects.link(ob_eq_opentent_zigwall_run_1x2_canvas_edge_two_tile_folded_can_004)
col_connected_wall_layout.objects.link(ob_cleanlayout_four_corner_posts_only)
col_connected_wall_layout.objects.link(ob_cleanlayout_four_simple_corner_guy_lines)
col_connected_wall_layout.objects.link(ob_cleanlayout_front_threshold_split_at_entry)
col_tile_reference.objects.link(ob_eq_clean_6x4_tile_reference_floor)
col_tile_reference.objects.link(ob_eq_clean_6x4_tile_reference_grid_lines)

# ---- scene / render settings (as saved in the file)
scene.camera = ob_camera_eq_cleanwall_perspective
scene.frame_start = 1; scene.frame_end = 250; scene.frame_set(1)
scene.render.engine = 'BLENDER_EEVEE_NEXT'
scene.render.resolution_x = 1600
scene.render.resolution_y = 1000
scene.render.bake_bias = 0.0
scene.render.bake_samples = 0
scene.cycles.sampling_pattern = 'TABULATED_SOBOL'
scene.eevee.use_volume_custom_range = False
scene.view_settings.look = 'Medium High Contrast'
scene.view_settings.view_transform = 'Standard'
bpy.context.view_layer.update()
